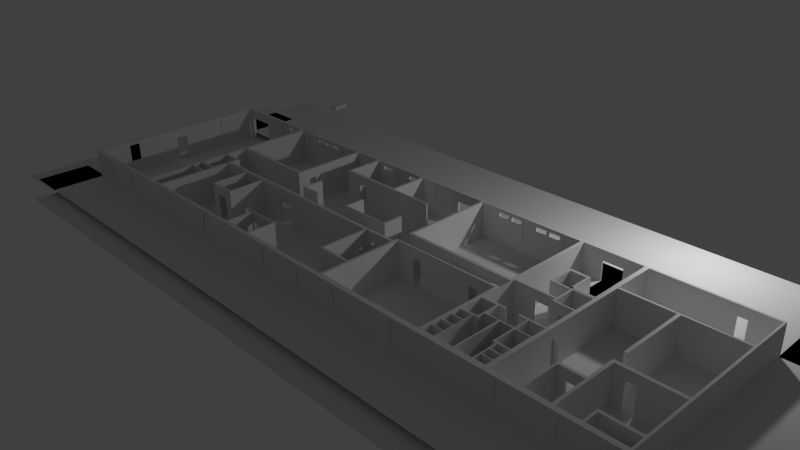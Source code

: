 # Source: batiment00_clean.blend  (saved by Blender 2.76.0; exported with 4.5.12 LTS)
import bpy
from mathutils import Matrix  # noqa: F401  (used for matrix-valued properties, if any)

bpy.ops.wm.read_factory_settings(use_empty=True)
scene = bpy.context.scene
scene.name = 'Scene'

# ---- collections
col_collection_1 = bpy.data.collections.new('Collection 1'); scene.collection.children.link(col_collection_1)

# ---- materials (node trees are filled in below, after node groups)
mat_material_001 = bpy.data.materials.new('Material.001')
mat_material_001.alpha_threshold = 0.0
mat_material_001.use_transparent_shadow = False
mat_material_001.roughness = 0.5
mat_material = bpy.data.materials.new('Material')
mat_material.alpha_threshold = 0.0
mat_material.use_transparent_shadow = False
mat_material.roughness = 0.5
mat_material.line_color = (0.0, 0.0, 0.0, 1.0)

# ---- material node trees

# ---- world
world_world = bpy.data.worlds.new('World'); scene.world = world_world
world_world.color = (0.05088, 0.05088, 0.05088)
world_world.use_sun_shadow = False
world_world.sun_shadow_jitter_overblur = 0.0
world_world.cycles.sampling_method = 'MANUAL'
world_world.cycles.sample_map_resolution = 256

# ---- cameras
cam_camera = bpy.data.cameras.new('Camera')
cam_camera.clip_end = 100.0
cam_camera.lens = 35.0
cam_camera.sensor_width = 32.0
cam_camera.sensor_height = 18.0
cam_camera.ortho_scale = 7.314
cam_camera.dof.focus_distance = 0.0
cam_camera.dof.aperture_fstop = 128.0

# ---- lights
light_lamp = bpy.data.lights.new('Lamp', 'POINT')
light_lamp.transmission_factor = 0.0
light_lamp.cutoff_distance = 30.0
light_lamp.energy = 100.0
light_lamp.shadow_buffer_clip_start = 1.001
light_lamp.shadow_soft_size = 0.1
light_lamp.shadow_maximum_resolution = 0.006
light_lamp.use_absolute_resolution = True
light_lamp.cycles.use_multiple_importance_sampling = False

# ---- meshes
me_plane_006 = bpy.data.meshes.new('Plane.006')
me_plane_006.from_pydata([(-1.0, -1.0, 0.0), (1.0, -1.0, 0.0), (-1.0, 1.0, 0.0), (1.0, 1.0, 0.0)], [], [(0, 1, 3, 2)])
me_plane_006.use_remesh_preserve_volume = False
me_plane_006.use_remesh_preserve_attributes = False
me_plane_006.use_mirror_vertex_groups = False
me_plane_006.update()
me_plane_005 = bpy.data.meshes.new('Plane.005')
me_plane_005.from_pydata([(-1.0, -1.0, 0.0), (1.0, -1.0, 0.0), (-1.0, 1.0, 0.0), (1.0, 1.0, 0.0)], [], [(0, 1, 3, 2)])
me_plane_005.use_remesh_preserve_volume = False
me_plane_005.use_remesh_preserve_attributes = False
me_plane_005.use_mirror_vertex_groups = False
me_plane_005.update()
me_plane_004 = bpy.data.meshes.new('Plane.004')
me_plane_004.from_pydata([(-1.0, -1.0, 0.0), (1.0, -1.0, 0.0), (-1.0, 1.0, 0.0), (1.0, 1.0, 0.0)], [], [(0, 1, 3, 2)])
me_plane_004.use_remesh_preserve_volume = False
me_plane_004.use_remesh_preserve_attributes = False
me_plane_004.use_mirror_vertex_groups = False
me_plane_004.update()
me_plane_003 = bpy.data.meshes.new('Plane.003')
me_plane_003.from_pydata([(-1.0, -1.0, 0.0), (1.0, -1.0, 0.0), (-1.0, 1.0, 0.0), (1.0, 1.0, 0.0)], [], [(0, 1, 3, 2)])
me_plane_003.use_remesh_preserve_volume = False
me_plane_003.use_remesh_preserve_attributes = False
me_plane_003.use_mirror_vertex_groups = False
me_plane_003.update()
me_plane_002 = bpy.data.meshes.new('Plane.002')
me_plane_002.from_pydata([(-1.0, -1.0, 0.0), (1.0, -1.0, 0.0), (-1.0, 1.0, 0.0), (1.0, 1.0, 0.0)], [], [(0, 1, 3, 2)])
me_plane_002.use_remesh_preserve_volume = False
me_plane_002.use_remesh_preserve_attributes = False
me_plane_002.use_mirror_vertex_groups = False
me_plane_002.update()
me_plane_001 = bpy.data.meshes.new('Plane.001')
me_plane_001.from_pydata([(-1.0, -1.0, 0.0), (1.0, -1.0, 0.0), (-1.0, 1.0, 0.0), (1.0, 1.0, 0.0)], [], [(0, 1, 3, 2)])
me_plane_001.use_remesh_preserve_volume = False
me_plane_001.use_remesh_preserve_attributes = False
me_plane_001.use_mirror_vertex_groups = False
me_plane_001.update()
me_plane = bpy.data.meshes.new('Plane')
me_plane.from_pydata([(-1.0, -1.0, 0.0), (1.0, -1.0, 0.0), (-1.0, 1.0, 0.0), (1.0, 1.0, 0.0)], [], [(0, 1, 3, 2)])
me_plane.use_remesh_preserve_volume = False
me_plane.use_remesh_preserve_attributes = False
me_plane.use_mirror_vertex_groups = False
me_plane.update()
me_cube_045 = bpy.data.meshes.new('Cube.045')
me_cube_045.from_pydata([(-1.0, -1.0, -1.0), (-1.0, -1.0, 1.0), (-1.0, 1.0, -1.0), (-1.0, 1.0, 1.0), (1.0, -1.0, -1.0), (1.0, -1.0, 1.0), (1.0, 1.0, -1.0), (1.0, 1.0, 1.0)], [], [(1, 3, 2, 0), (3, 7, 6, 2), (7, 5, 4, 6), (5, 1, 0, 4), (0, 2, 6, 4), (5, 7, 3, 1)])
me_cube_045.use_remesh_preserve_volume = False
me_cube_045.use_remesh_preserve_attributes = False
me_cube_045.use_mirror_vertex_groups = False
me_cube_045.update()
me_cube_044 = bpy.data.meshes.new('Cube.044')
me_cube_044.from_pydata([(-1.0, -1.0, -1.0), (-1.0, -1.0, 1.0), (-1.0, 1.0, -1.0), (-1.0, 1.0, 1.0), (1.0, -1.0, -1.0), (1.0, -1.0, 1.0), (1.0, 1.0, -1.0), (1.0, 1.0, 1.0)], [], [(1, 3, 2, 0), (3, 7, 6, 2), (7, 5, 4, 6), (5, 1, 0, 4), (0, 2, 6, 4), (5, 7, 3, 1)])
me_cube_044.materials.append(mat_material_001)
me_cube_044.use_remesh_preserve_volume = False
me_cube_044.use_remesh_preserve_attributes = False
me_cube_044.use_mirror_vertex_groups = False
me_cube_044.update()
me_cube_043 = bpy.data.meshes.new('Cube.043')
me_cube_043.from_pydata([(-1.0, -1.0, -1.0), (-1.0, -1.0, 1.0), (-1.0, 1.0, -1.0), (-1.0, 1.0, 1.0), (1.0, -1.0, -1.0), (1.0, -1.0, 1.0), (1.0, 1.0, -1.0), (1.0, 1.0, 1.0)], [], [(1, 3, 2, 0), (3, 7, 6, 2), (7, 5, 4, 6), (5, 1, 0, 4), (0, 2, 6, 4), (5, 7, 3, 1)])
me_cube_043.materials.append(mat_material_001)
me_cube_043.use_remesh_preserve_volume = False
me_cube_043.use_remesh_preserve_attributes = False
me_cube_043.use_mirror_vertex_groups = False
me_cube_043.update()
me_cube_042 = bpy.data.meshes.new('Cube.042')
me_cube_042.from_pydata([(-1.0, -1.0, -1.0), (-1.0, -1.0, 1.0), (-1.0, 1.0, -1.0), (-1.0, 1.0, 1.0), (1.0, -1.0, -1.0), (1.0, -1.0, 1.0), (1.0, 1.0, -1.0), (1.0, 1.0, 1.0)], [], [(1, 3, 2, 0), (3, 7, 6, 2), (7, 5, 4, 6), (5, 1, 0, 4), (0, 2, 6, 4), (5, 7, 3, 1)])
me_cube_042.materials.append(mat_material_001)
me_cube_042.use_remesh_preserve_volume = False
me_cube_042.use_remesh_preserve_attributes = False
me_cube_042.use_mirror_vertex_groups = False
me_cube_042.update()
me_cube_041 = bpy.data.meshes.new('Cube.041')
me_cube_041.from_pydata([(-1.0, -1.0, -1.0), (-1.0, -1.0, 1.0), (-1.0, 1.0, -1.0), (-1.0, 1.0, 1.0), (1.0, -1.0, -1.0), (1.0, -1.0, 1.0), (1.0, 1.0, -1.0), (1.0, 1.0, 1.0)], [], [(1, 3, 2, 0), (3, 7, 6, 2), (7, 5, 4, 6), (5, 1, 0, 4), (0, 2, 6, 4), (5, 7, 3, 1)])
me_cube_041.materials.append(mat_material_001)
me_cube_041.use_remesh_preserve_volume = False
me_cube_041.use_remesh_preserve_attributes = False
me_cube_041.use_mirror_vertex_groups = False
me_cube_041.update()
me_cube_040 = bpy.data.meshes.new('Cube.040')
me_cube_040.from_pydata([(-1.0, -1.0, -1.0), (-1.0, -1.0, 1.0), (-1.0, 1.0, -1.0), (-1.0, 1.0, 1.0), (1.0, -1.0, -1.0), (1.0, -1.0, 1.0), (1.0, 1.0, -1.0), (1.0, 1.0, 1.0)], [], [(1, 3, 2, 0), (3, 7, 6, 2), (7, 5, 4, 6), (5, 1, 0, 4), (0, 2, 6, 4), (5, 7, 3, 1)])
me_cube_040.materials.append(mat_material_001)
me_cube_040.use_remesh_preserve_volume = False
me_cube_040.use_remesh_preserve_attributes = False
me_cube_040.use_mirror_vertex_groups = False
me_cube_040.update()
me_cube_039 = bpy.data.meshes.new('Cube.039')
me_cube_039.from_pydata([(-1.0, -1.0, -1.0), (-1.0, -1.0, 1.0), (-1.0, 1.0, -1.0), (-1.0, 1.0, 1.0), (1.0, -1.0, -1.0), (1.0, -1.0, 1.0), (1.0, 1.0, -1.0), (1.0, 1.0, 1.0)], [], [(1, 3, 2, 0), (3, 7, 6, 2), (7, 5, 4, 6), (5, 1, 0, 4), (0, 2, 6, 4), (5, 7, 3, 1)])
me_cube_039.materials.append(mat_material_001)
me_cube_039.use_remesh_preserve_volume = False
me_cube_039.use_remesh_preserve_attributes = False
me_cube_039.use_mirror_vertex_groups = False
me_cube_039.update()
me_cube_038 = bpy.data.meshes.new('Cube.038')
me_cube_038.from_pydata([(-1.0, -1.0, -1.0), (-1.0, -1.0, 1.0), (-1.0, 1.0, -1.0), (-1.0, 1.0, 1.0), (1.0, -1.0, -1.0), (1.0, -1.0, 1.0), (1.0, 1.0, -1.0), (1.0, 1.0, 1.0)], [], [(1, 3, 2, 0), (3, 7, 6, 2), (7, 5, 4, 6), (5, 1, 0, 4), (0, 2, 6, 4), (5, 7, 3, 1)])
me_cube_038.materials.append(mat_material_001)
me_cube_038.use_remesh_preserve_volume = False
me_cube_038.use_remesh_preserve_attributes = False
me_cube_038.use_mirror_vertex_groups = False
me_cube_038.update()
me_cube_037 = bpy.data.meshes.new('Cube.037')
me_cube_037.from_pydata([(-1.0, -1.0, -1.0), (-1.0, -1.0, 1.0), (-1.0, 1.0, -1.0), (-1.0, 1.0, 1.0), (1.0, -1.0, -1.0), (1.0, -1.0, 1.0), (1.0, 1.0, -1.0), (1.0, 1.0, 1.0)], [], [(1, 3, 2, 0), (3, 7, 6, 2), (7, 5, 4, 6), (5, 1, 0, 4), (0, 2, 6, 4), (5, 7, 3, 1)])
me_cube_037.materials.append(mat_material_001)
me_cube_037.use_remesh_preserve_volume = False
me_cube_037.use_remesh_preserve_attributes = False
me_cube_037.use_mirror_vertex_groups = False
me_cube_037.update()
me_cube_036 = bpy.data.meshes.new('Cube.036')
me_cube_036.from_pydata([(-1.0, -1.0, -1.0), (-1.0, -1.0, 1.0), (-1.0, 1.0, -1.0), (-1.0, 1.0, 1.0), (1.0, -1.0, -1.0), (1.0, -1.0, 1.0), (1.0, 1.0, -1.0), (1.0, 1.0, 1.0)], [], [(1, 3, 2, 0), (3, 7, 6, 2), (7, 5, 4, 6), (5, 1, 0, 4), (0, 2, 6, 4), (5, 7, 3, 1)])
me_cube_036.materials.append(mat_material_001)
me_cube_036.use_remesh_preserve_volume = False
me_cube_036.use_remesh_preserve_attributes = False
me_cube_036.use_mirror_vertex_groups = False
me_cube_036.update()
me_cube_035 = bpy.data.meshes.new('Cube.035')
me_cube_035.from_pydata([(-1.0, -1.0, -1.0), (-1.0, -1.0, 1.0), (-1.0, 1.0, -1.0), (-1.0, 1.0, 1.0), (1.0, -1.0, -1.0), (1.0, -1.0, 1.0), (1.0, 1.0, -1.0), (1.0, 1.0, 1.0)], [], [(1, 3, 2, 0), (3, 7, 6, 2), (7, 5, 4, 6), (5, 1, 0, 4), (0, 2, 6, 4), (5, 7, 3, 1)])
me_cube_035.materials.append(mat_material_001)
me_cube_035.use_remesh_preserve_volume = False
me_cube_035.use_remesh_preserve_attributes = False
me_cube_035.use_mirror_vertex_groups = False
me_cube_035.update()
me_cube_034 = bpy.data.meshes.new('Cube.034')
me_cube_034.from_pydata([(-1.0, -1.0, -1.0), (-1.0, -1.0, 1.0), (-1.0, 1.0, -1.0), (-1.0, 1.0, 1.0), (1.0, -1.0, -1.0), (1.0, -1.0, 1.0), (1.0, 1.0, -1.0), (1.0, 1.0, 1.0)], [], [(1, 3, 2, 0), (3, 7, 6, 2), (7, 5, 4, 6), (5, 1, 0, 4), (0, 2, 6, 4), (5, 7, 3, 1)])
me_cube_034.materials.append(mat_material_001)
me_cube_034.use_remesh_preserve_volume = False
me_cube_034.use_remesh_preserve_attributes = False
me_cube_034.use_mirror_vertex_groups = False
me_cube_034.update()
me_cube_033 = bpy.data.meshes.new('Cube.033')
me_cube_033.from_pydata([(-1.0, -1.0, -1.0), (-1.0, -1.0, 1.0), (-1.0, 1.0, -1.0), (-1.0, 1.0, 1.0), (1.0, -1.0, -1.0), (1.0, -1.0, 1.0), (1.0, 1.0, -1.0), (1.0, 1.0, 1.0)], [], [(1, 3, 2, 0), (3, 7, 6, 2), (7, 5, 4, 6), (5, 1, 0, 4), (0, 2, 6, 4), (5, 7, 3, 1)])
me_cube_033.materials.append(mat_material_001)
me_cube_033.use_remesh_preserve_volume = False
me_cube_033.use_remesh_preserve_attributes = False
me_cube_033.use_mirror_vertex_groups = False
me_cube_033.update()
me_cube_032 = bpy.data.meshes.new('Cube.032')
me_cube_032.from_pydata([(-1.0, -1.0, -1.0), (-1.0, -1.0, 1.0), (-1.0, 1.0, -1.0), (-1.0, 1.0, 1.0), (1.0, -1.0, -1.0), (1.0, -1.0, 1.0), (1.0, 1.0, -1.0), (1.0, 1.0, 1.0)], [], [(1, 3, 2, 0), (3, 7, 6, 2), (7, 5, 4, 6), (5, 1, 0, 4), (0, 2, 6, 4), (5, 7, 3, 1)])
me_cube_032.materials.append(mat_material_001)
me_cube_032.use_remesh_preserve_volume = False
me_cube_032.use_remesh_preserve_attributes = False
me_cube_032.use_mirror_vertex_groups = False
me_cube_032.update()
me_cube_031 = bpy.data.meshes.new('Cube.031')
me_cube_031.from_pydata([(-1.0, -1.0, -1.0), (-1.0, -1.0, 1.0), (-1.0, 1.0, -1.0), (-1.0, 1.0, 1.0), (1.0, -1.0, -1.0), (1.0, -1.0, 1.0), (1.0, 1.0, -1.0), (1.0, 1.0, 1.0)], [], [(1, 3, 2, 0), (3, 7, 6, 2), (7, 5, 4, 6), (5, 1, 0, 4), (0, 2, 6, 4), (5, 7, 3, 1)])
me_cube_031.materials.append(mat_material_001)
me_cube_031.use_remesh_preserve_volume = False
me_cube_031.use_remesh_preserve_attributes = False
me_cube_031.use_mirror_vertex_groups = False
me_cube_031.update()
me_cube_030 = bpy.data.meshes.new('Cube.030')
me_cube_030.from_pydata([(-1.0, -1.0, -1.0), (-1.0, -1.0, 1.0), (-1.0, 1.0, -1.0), (-1.0, 1.0, 1.0), (1.0, -1.0, -1.0), (1.0, -1.0, 1.0), (1.0, 1.0, -1.0), (1.0, 1.0, 1.0)], [], [(1, 3, 2, 0), (3, 7, 6, 2), (7, 5, 4, 6), (5, 1, 0, 4), (0, 2, 6, 4), (5, 7, 3, 1)])
me_cube_030.materials.append(mat_material_001)
me_cube_030.use_remesh_preserve_volume = False
me_cube_030.use_remesh_preserve_attributes = False
me_cube_030.use_mirror_vertex_groups = False
me_cube_030.update()
me_cube_029 = bpy.data.meshes.new('Cube.029')
me_cube_029.from_pydata([(-1.0, -1.0, -1.0), (-1.0, -1.0, 1.0), (-1.0, 1.0, -1.0), (-1.0, 1.0, 1.0), (1.0, -1.0, -1.0), (1.0, -1.0, 1.0), (1.0, 1.0, -1.0), (1.0, 1.0, 1.0)], [], [(1, 3, 2, 0), (3, 7, 6, 2), (7, 5, 4, 6), (5, 1, 0, 4), (0, 2, 6, 4), (5, 7, 3, 1)])
me_cube_029.materials.append(mat_material_001)
me_cube_029.use_remesh_preserve_volume = False
me_cube_029.use_remesh_preserve_attributes = False
me_cube_029.use_mirror_vertex_groups = False
me_cube_029.update()
me_cube_028 = bpy.data.meshes.new('Cube.028')
me_cube_028.from_pydata([(-1.0, -1.0, -1.0), (-1.0, -1.0, 1.0), (-1.0, 1.0, -1.0), (-1.0, 1.0, 1.0), (1.0, -1.0, -1.0), (1.0, -1.0, 1.0), (1.0, 1.0, -1.0), (1.0, 1.0, 1.0)], [], [(1, 3, 2, 0), (3, 7, 6, 2), (7, 5, 4, 6), (5, 1, 0, 4), (0, 2, 6, 4), (5, 7, 3, 1)])
me_cube_028.materials.append(mat_material_001)
me_cube_028.use_remesh_preserve_volume = False
me_cube_028.use_remesh_preserve_attributes = False
me_cube_028.use_mirror_vertex_groups = False
me_cube_028.update()
me_cube_027 = bpy.data.meshes.new('Cube.027')
me_cube_027.from_pydata([(-1.0, -1.0, -1.0), (-1.0, -1.0, 1.0), (-1.0, 1.0, -1.0), (-1.0, 1.0, 1.0), (1.0, -1.0, -1.0), (1.0, -1.0, 1.0), (1.0, 1.0, -1.0), (1.0, 1.0, 1.0)], [], [(1, 3, 2, 0), (3, 7, 6, 2), (7, 5, 4, 6), (5, 1, 0, 4), (0, 2, 6, 4), (5, 7, 3, 1)])
me_cube_027.materials.append(mat_material_001)
me_cube_027.use_remesh_preserve_volume = False
me_cube_027.use_remesh_preserve_attributes = False
me_cube_027.use_mirror_vertex_groups = False
me_cube_027.update()
me_cube_025 = bpy.data.meshes.new('Cube.025')
me_cube_025.from_pydata([(-1.0, -1.0, -1.0), (-1.0, -1.0, 1.0), (-1.0, 1.0, -1.0), (-1.0, 1.0, 1.0), (1.0, -1.0, -1.0), (1.0, -1.0, 1.0), (1.0, 1.0, -1.0), (1.0, 1.0, 1.0)], [], [(1, 3, 2, 0), (3, 7, 6, 2), (7, 5, 4, 6), (5, 1, 0, 4), (0, 2, 6, 4), (5, 7, 3, 1)])
me_cube_025.materials.append(mat_material_001)
me_cube_025.use_remesh_preserve_volume = False
me_cube_025.use_remesh_preserve_attributes = False
me_cube_025.use_mirror_vertex_groups = False
me_cube_025.update()
me_cube_024 = bpy.data.meshes.new('Cube.024')
me_cube_024.from_pydata([(-1.0, -1.0, -1.0), (-1.0, -1.0, 1.0), (-1.0, 1.0, -1.0), (-1.0, 1.0, 1.0), (1.0, -1.0, -1.0), (1.0, -1.0, 1.0), (1.0, 1.0, -1.0), (1.0, 1.0, 1.0)], [], [(1, 3, 2, 0), (3, 7, 6, 2), (7, 5, 4, 6), (5, 1, 0, 4), (0, 2, 6, 4), (5, 7, 3, 1)])
me_cube_024.materials.append(mat_material_001)
me_cube_024.use_remesh_preserve_volume = False
me_cube_024.use_remesh_preserve_attributes = False
me_cube_024.use_mirror_vertex_groups = False
me_cube_024.update()
me_cube_023 = bpy.data.meshes.new('Cube.023')
me_cube_023.from_pydata([(-1.0, -1.0, -1.0), (-1.0, -1.0, 1.0), (-1.0, 1.0, -1.0), (-1.0, 1.0, 1.0), (1.0, -1.0, -1.0), (1.0, -1.0, 1.0), (1.0, 1.0, -1.0), (1.0, 1.0, 1.0)], [], [(1, 3, 2, 0), (3, 7, 6, 2), (7, 5, 4, 6), (5, 1, 0, 4), (0, 2, 6, 4), (5, 7, 3, 1)])
me_cube_023.materials.append(mat_material_001)
me_cube_023.use_remesh_preserve_volume = False
me_cube_023.use_remesh_preserve_attributes = False
me_cube_023.use_mirror_vertex_groups = False
me_cube_023.update()
me_cube_022 = bpy.data.meshes.new('Cube.022')
me_cube_022.from_pydata([(-1.0, -1.0, -1.0), (-1.0, -1.0, 1.0), (-1.0, 1.0, -1.0), (-1.0, 1.0, 1.0), (1.0, -1.0, -1.0), (1.0, -1.0, 1.0), (1.0, 1.0, -1.0), (1.0, 1.0, 1.0)], [], [(1, 3, 2, 0), (3, 7, 6, 2), (7, 5, 4, 6), (5, 1, 0, 4), (0, 2, 6, 4), (5, 7, 3, 1)])
me_cube_022.materials.append(mat_material_001)
me_cube_022.use_remesh_preserve_volume = False
me_cube_022.use_remesh_preserve_attributes = False
me_cube_022.use_mirror_vertex_groups = False
me_cube_022.update()
me_cube_021 = bpy.data.meshes.new('Cube.021')
me_cube_021.from_pydata([(-1.0, -1.0, -1.0), (-1.0, -1.0, 1.0), (-1.0, 1.0, -1.0), (-1.0, 1.0, 1.0), (1.0, -1.0, -1.0), (1.0, -1.0, 1.0), (1.0, 1.0, -1.0), (1.0, 1.0, 1.0)], [], [(1, 3, 2, 0), (3, 7, 6, 2), (7, 5, 4, 6), (5, 1, 0, 4), (0, 2, 6, 4), (5, 7, 3, 1)])
me_cube_021.use_remesh_preserve_volume = False
me_cube_021.use_remesh_preserve_attributes = False
me_cube_021.use_mirror_vertex_groups = False
me_cube_021.update()
me_cube_018 = bpy.data.meshes.new('Cube.018')
me_cube_018.from_pydata([(0.155, 0.02, -0.25), (0.155, -0.02, -0.25), (-0.155, -0.02, -0.25), (-0.155, 0.02, -0.25), (0.155, 0.02, 0.25), (0.155, -0.02, 0.25), (-0.155, -0.02, 0.25), (-0.155, 0.02, 0.25)], [], [(0, 1, 2, 3), (4, 7, 6, 5), (0, 4, 5, 1), (1, 5, 6, 2), (2, 6, 7, 3), (4, 0, 3, 7)])
me_cube_018.materials.append(mat_material)
me_cube_018.use_remesh_preserve_volume = False
me_cube_018.use_remesh_preserve_attributes = False
me_cube_018.use_mirror_vertex_groups = False
me_cube_018.update()
me_cube_017 = bpy.data.meshes.new('Cube.017')
me_cube_017.from_pydata([(0.155, 0.02, -0.232), (0.155, -0.02, -0.232), (-0.155, -0.02, -0.232), (-0.155, 0.02, -0.232), (0.155, 0.02, 0.232), (0.155, -0.02, 0.232), (-0.155, -0.02, 0.232), (-0.155, 0.02, 0.232)], [], [(0, 1, 2, 3), (4, 7, 6, 5), (0, 4, 5, 1), (1, 5, 6, 2), (2, 6, 7, 3), (4, 0, 3, 7)])
me_cube_017.materials.append(mat_material)
me_cube_017.use_remesh_preserve_volume = False
me_cube_017.use_remesh_preserve_attributes = False
me_cube_017.use_mirror_vertex_groups = False
me_cube_017.update()
me_cube_016 = bpy.data.meshes.new('Cube.016')
me_cube_016.from_pydata([(0.155, 0.02, -0.218), (0.155, -0.02, -0.218), (-0.155, -0.02, -0.218), (-0.155, 0.02, -0.218), (0.155, 0.02, 0.218), (0.155, -0.02, 0.218), (-0.155, -0.02, 0.218), (-0.155, 0.02, 0.218)], [], [(0, 1, 2, 3), (4, 7, 6, 5), (0, 4, 5, 1), (1, 5, 6, 2), (2, 6, 7, 3), (4, 0, 3, 7)])
me_cube_016.materials.append(mat_material)
me_cube_016.use_remesh_preserve_volume = False
me_cube_016.use_remesh_preserve_attributes = False
me_cube_016.use_mirror_vertex_groups = False
me_cube_016.update()
me_cube_015 = bpy.data.meshes.new('Cube.015')
me_cube_015.from_pydata([(0.155, 0.02, -0.204), (0.155, -0.02, -0.204), (-0.155, -0.02, -0.204), (-0.155, 0.02, -0.204), (0.155, 0.02, 0.204), (0.155, -0.02, 0.204), (-0.155, -0.02, 0.204), (-0.155, 0.02, 0.204)], [], [(0, 1, 2, 3), (4, 7, 6, 5), (0, 4, 5, 1), (1, 5, 6, 2), (2, 6, 7, 3), (4, 0, 3, 7)])
me_cube_015.materials.append(mat_material)
me_cube_015.use_remesh_preserve_volume = False
me_cube_015.use_remesh_preserve_attributes = False
me_cube_015.use_mirror_vertex_groups = False
me_cube_015.update()
me_cube_014 = bpy.data.meshes.new('Cube.014')
me_cube_014.from_pydata([(0.155, 0.02, -0.19), (0.155, -0.02, -0.19), (-0.155, -0.02, -0.19), (-0.155, 0.02, -0.19), (0.155, 0.02, 0.19), (0.155, -0.02, 0.19), (-0.155, -0.02, 0.19), (-0.155, 0.02, 0.19)], [], [(0, 1, 2, 3), (4, 7, 6, 5), (0, 4, 5, 1), (1, 5, 6, 2), (2, 6, 7, 3), (4, 0, 3, 7)])
me_cube_014.materials.append(mat_material)
me_cube_014.use_remesh_preserve_volume = False
me_cube_014.use_remesh_preserve_attributes = False
me_cube_014.use_mirror_vertex_groups = False
me_cube_014.update()
me_cube_013 = bpy.data.meshes.new('Cube.013')
me_cube_013.from_pydata([(0.155, 0.02, -0.176), (0.155, -0.02, -0.176), (-0.155, -0.02, -0.176), (-0.155, 0.02, -0.176), (0.155, 0.02, 0.176), (0.155, -0.02, 0.176), (-0.155, -0.02, 0.176), (-0.155, 0.02, 0.176)], [], [(0, 1, 2, 3), (4, 7, 6, 5), (0, 4, 5, 1), (1, 5, 6, 2), (2, 6, 7, 3), (4, 0, 3, 7)])
me_cube_013.materials.append(mat_material)
me_cube_013.use_remesh_preserve_volume = False
me_cube_013.use_remesh_preserve_attributes = False
me_cube_013.use_mirror_vertex_groups = False
me_cube_013.update()
me_cube_012 = bpy.data.meshes.new('Cube.012')
me_cube_012.from_pydata([(0.155, 0.02, -0.162), (0.155, -0.02, -0.162), (-0.155, -0.02, -0.162), (-0.155, 0.02, -0.162), (0.155, 0.02, 0.162), (0.155, -0.02, 0.162), (-0.155, -0.02, 0.162), (-0.155, 0.02, 0.162)], [], [(0, 1, 2, 3), (4, 7, 6, 5), (0, 4, 5, 1), (1, 5, 6, 2), (2, 6, 7, 3), (4, 0, 3, 7)])
me_cube_012.materials.append(mat_material)
me_cube_012.use_remesh_preserve_volume = False
me_cube_012.use_remesh_preserve_attributes = False
me_cube_012.use_mirror_vertex_groups = False
me_cube_012.update()
me_cube_011 = bpy.data.meshes.new('Cube.011')
me_cube_011.from_pydata([(0.155, 0.02, -0.148), (0.155, -0.02, -0.148), (-0.155, -0.02, -0.148), (-0.155, 0.02, -0.148), (0.155, 0.02, 0.148), (0.155, -0.02, 0.148), (-0.155, -0.02, 0.148), (-0.155, 0.02, 0.148)], [], [(0, 1, 2, 3), (4, 7, 6, 5), (0, 4, 5, 1), (1, 5, 6, 2), (2, 6, 7, 3), (4, 0, 3, 7)])
me_cube_011.materials.append(mat_material)
me_cube_011.use_remesh_preserve_volume = False
me_cube_011.use_remesh_preserve_attributes = False
me_cube_011.use_mirror_vertex_groups = False
me_cube_011.update()
me_cube_010 = bpy.data.meshes.new('Cube.010')
me_cube_010.from_pydata([(0.155, 0.02, -0.134), (0.155, -0.02, -0.134), (-0.155, -0.02, -0.134), (-0.155, 0.02, -0.134), (0.155, 0.02, 0.134), (0.155, -0.02, 0.134), (-0.155, -0.02, 0.134), (-0.155, 0.02, 0.134)], [], [(0, 1, 2, 3), (4, 7, 6, 5), (0, 4, 5, 1), (1, 5, 6, 2), (2, 6, 7, 3), (4, 0, 3, 7)])
me_cube_010.materials.append(mat_material)
me_cube_010.use_remesh_preserve_volume = False
me_cube_010.use_remesh_preserve_attributes = False
me_cube_010.use_mirror_vertex_groups = False
me_cube_010.update()
me_cube_009 = bpy.data.meshes.new('Cube.009')
me_cube_009.from_pydata([(0.155, 0.022, -0.12), (0.155, -0.022, -0.12), (-0.155, -0.022, -0.12), (-0.155, 0.022, -0.12), (0.155, 0.022, 0.12), (0.155, -0.022, 0.12), (-0.155, -0.022, 0.12), (-0.155, 0.022, 0.12)], [], [(0, 1, 2, 3), (4, 7, 6, 5), (0, 4, 5, 1), (1, 5, 6, 2), (2, 6, 7, 3), (4, 0, 3, 7)])
me_cube_009.materials.append(mat_material)
me_cube_009.use_remesh_preserve_volume = False
me_cube_009.use_remesh_preserve_attributes = False
me_cube_009.use_mirror_vertex_groups = False
me_cube_009.update()
me_cube_008 = bpy.data.meshes.new('Cube.008')
me_cube_008.from_pydata([(0.155, 0.02, -0.106), (0.155, -0.02, -0.106), (-0.155, -0.02, -0.106), (-0.155, 0.02, -0.106), (0.155, 0.02, 0.106), (0.155, -0.02, 0.106), (-0.155, -0.02, 0.106), (-0.155, 0.02, 0.106)], [], [(0, 1, 2, 3), (4, 7, 6, 5), (0, 4, 5, 1), (1, 5, 6, 2), (2, 6, 7, 3), (4, 0, 3, 7)])
me_cube_008.materials.append(mat_material)
me_cube_008.use_remesh_preserve_volume = False
me_cube_008.use_remesh_preserve_attributes = False
me_cube_008.use_mirror_vertex_groups = False
me_cube_008.update()
me_cube_007 = bpy.data.meshes.new('Cube.007')
me_cube_007.from_pydata([(0.155, 0.02, -0.094), (0.155, -0.02, -0.094), (-0.155, -0.02, -0.094), (-0.155, 0.02, -0.094), (0.155, 0.02, 0.094), (0.155, -0.02, 0.094), (-0.155, -0.02, 0.094), (-0.155, 0.02, 0.094)], [], [(0, 1, 2, 3), (4, 7, 6, 5), (0, 4, 5, 1), (1, 5, 6, 2), (2, 6, 7, 3), (4, 0, 3, 7)])
me_cube_007.materials.append(mat_material)
me_cube_007.use_remesh_preserve_volume = False
me_cube_007.use_remesh_preserve_attributes = False
me_cube_007.use_mirror_vertex_groups = False
me_cube_007.update()
me_cube_006 = bpy.data.meshes.new('Cube.006')
me_cube_006.from_pydata([(0.155, 0.02, -0.08), (0.155, -0.02, -0.08), (-0.155, -0.02, -0.08), (-0.155, 0.02, -0.08), (0.155, 0.02, 0.08), (0.155, -0.02, 0.08), (-0.155, -0.02, 0.08), (-0.155, 0.02, 0.08)], [], [(0, 1, 2, 3), (4, 7, 6, 5), (0, 4, 5, 1), (1, 5, 6, 2), (2, 6, 7, 3), (4, 0, 3, 7)])
me_cube_006.materials.append(mat_material)
me_cube_006.use_remesh_preserve_volume = False
me_cube_006.use_remesh_preserve_attributes = False
me_cube_006.use_mirror_vertex_groups = False
me_cube_006.update()
me_cube_005 = bpy.data.meshes.new('Cube.005')
me_cube_005.from_pydata([(0.155, 0.02, -0.066), (0.155, -0.02, -0.066), (-0.155, -0.02, -0.066), (-0.155, 0.02, -0.066), (0.155, 0.02, 0.066), (0.155, -0.02, 0.066), (-0.155, -0.02, 0.066), (-0.155, 0.02, 0.066)], [], [(0, 1, 2, 3), (4, 7, 6, 5), (0, 4, 5, 1), (1, 5, 6, 2), (2, 6, 7, 3), (4, 0, 3, 7)])
me_cube_005.materials.append(mat_material)
me_cube_005.use_remesh_preserve_volume = False
me_cube_005.use_remesh_preserve_attributes = False
me_cube_005.use_mirror_vertex_groups = False
me_cube_005.update()
me_cube_004 = bpy.data.meshes.new('Cube.004')
me_cube_004.from_pydata([(0.155, 0.02, -0.052), (0.155, -0.02, -0.052), (-0.155, -0.02, -0.052), (-0.155, 0.02, -0.052), (0.155, 0.02, 0.052), (0.155, -0.02, 0.052), (-0.155, -0.02, 0.052), (-0.155, 0.02, 0.052)], [], [(0, 1, 2, 3), (4, 7, 6, 5), (0, 4, 5, 1), (1, 5, 6, 2), (2, 6, 7, 3), (4, 0, 3, 7)])
me_cube_004.materials.append(mat_material)
me_cube_004.use_remesh_preserve_volume = False
me_cube_004.use_remesh_preserve_attributes = False
me_cube_004.use_mirror_vertex_groups = False
me_cube_004.update()
me_cube_003 = bpy.data.meshes.new('Cube.003')
me_cube_003.from_pydata([(0.155, 0.02, -0.042), (0.155, -0.02, -0.042), (-0.155, -0.02, -0.042), (-0.155, 0.02, -0.042), (0.155, 0.02, 0.042), (0.155, -0.02, 0.042), (-0.155, -0.02, 0.042), (-0.155, 0.02, 0.042)], [], [(0, 1, 2, 3), (4, 7, 6, 5), (0, 4, 5, 1), (1, 5, 6, 2), (2, 6, 7, 3), (4, 0, 3, 7)])
me_cube_003.materials.append(mat_material)
me_cube_003.use_remesh_preserve_volume = False
me_cube_003.use_remesh_preserve_attributes = False
me_cube_003.use_mirror_vertex_groups = False
me_cube_003.update()
me_cube_002 = bpy.data.meshes.new('Cube.002')
me_cube_002.from_pydata([(0.155, 0.02, -0.028), (0.155, -0.02, -0.028), (-0.155, -0.02, -0.028), (-0.155, 0.02, -0.028), (0.155, 0.02, 0.028), (0.155, -0.02, 0.028), (-0.155, -0.02, 0.028), (-0.155, 0.02, 0.028)], [], [(0, 1, 2, 3), (4, 7, 6, 5), (0, 4, 5, 1), (1, 5, 6, 2), (2, 6, 7, 3), (4, 0, 3, 7)])
me_cube_002.materials.append(mat_material)
me_cube_002.use_remesh_preserve_volume = False
me_cube_002.use_remesh_preserve_attributes = False
me_cube_002.use_mirror_vertex_groups = False
me_cube_002.update()
me_cube = bpy.data.meshes.new('Cube')
me_cube.from_pydata([(0.155, 0.02, -0.014), (0.155, -0.02, -0.014), (-0.155, -0.02, -0.014), (-0.155, 0.02, -0.014), (0.155, 0.02, 0.014), (0.155, -0.02, 0.014), (-0.155, -0.02, 0.014), (-0.155, 0.02, 0.014)], [], [(0, 1, 2, 3), (4, 7, 6, 5), (0, 4, 5, 1), (1, 5, 6, 2), (2, 6, 7, 3), (4, 0, 3, 7)])
me_cube.materials.append(mat_material)
me_cube.use_remesh_preserve_volume = False
me_cube.use_remesh_preserve_attributes = False
me_cube.use_mirror_vertex_groups = False
me_cube.update()
me_cube_001 = bpy.data.meshes.new('Cube.001')
me_cube_001.from_pydata([(-3.222, -1.347, -0.25), (-4.7, -1.397, -0.25), (-4.7, -0.07236, -0.25), (-4.652, -0.07236, -0.25), (-4.652, -1.347, -0.25), (-3.71, -1.347, -0.06142), (3.067, -1.078, -0.25), (3.067, -0.9679, -0.25), (3.125, -0.7859, -0.25), (3.126, -0.7859, -0.25), (3.126, -1.331, -0.25), (3.506, -1.331, -0.25), (3.851, -1.324, -0.25), (3.851, -0.8241, -0.25), (3.757, -0.8137, -0.25), (3.757, -0.7859, -0.25), (3.845, -0.7859, -0.25), (3.888, -0.8167, -0.25), (3.888, -1.103, -0.25), (3.89, -1.103, -0.25), (3.89, -1.332, -0.25), (4.18, -1.332, -0.25), (4.18, -1.281, -0.25), (4.209, -1.281, -0.25), (4.209, -1.33, -0.25), (4.606, -1.33, -0.25), (4.7, -1.397, -0.25), (-2.9, -1.345, -0.25), (-2.41, -1.343, -0.25), (-2.41, -1.343, -0.25), (-1.269, -1.343, -0.25), (-1.249, -1.338, -0.25), (-0.8086, -1.338, -0.25), (-0.8086, -0.9575, -0.25), (-0.7856, -0.9571, -0.25), (-0.7856, -1.335, -0.25), (-0.7817, -1.335, -0.25), (-0.7817, -1.338, -0.25), (0.6083, -1.338, -0.25), (0.6478, -1.329, -0.25), (2.178, -1.329, -0.25), (2.227, -1.217, -0.25), (2.227, -1.318, -0.25), (2.387, -1.318, -0.25), (2.397, -1.318, -0.25), (2.397, -1.32, -0.25), (2.647, -1.32, -0.25), (2.647, -1.316, -0.25), (2.668, -1.316, -0.25), (2.668, -1.319, -0.25), (2.848, -1.319, -0.25), (2.848, -1.318, -0.25), (2.899, -1.318, -0.25), (2.899, -1.315, -0.25), (2.917, -1.315, -0.25), (3.067, -1.315, -0.25), (3.067, -1.215, -0.25), (3.039, -1.202, -0.25), (3.067, -1.202, -0.25), (3.067, -1.092, -0.25), (2.917, -1.092, -0.25), (2.917, -1.078, -0.25), (-4.7, -0.732, -0.06142), (-4.652, -0.07236, 0.11), (-4.7, -0.07236, 0.11), (-4.652, -0.732, 0.1824), (-4.652, -0.732, -0.06142), (-4.652, -0.892, -0.06142), (-4.652, -0.892, 0.1986), (-4.652, -0.879, 0.1986), (-4.652, -1.347, 0.25), (-3.55, -1.347, -0.06142), (-4.167, -1.347, -0.06142), (2.917, -1.078, 0.25), (3.067, -1.078, 0.25), (3.067, -0.9679, 0.25), (3.073, -0.6352, -0.25), (3.073, -0.4252, -0.25), (3.067, -0.9494, -0.25), (3.067, -0.6494, -0.25), (2.867, -0.6494, -0.25), (2.839, -0.6352, -0.25), (2.849, -0.6352, -0.25), (2.863, -0.6352, -0.25), (3.125, -0.7859, 0.25), (3.126, -0.7859, 0.25), (3.126, -1.216, 0.25), (3.239, -1.331, -0.06142), (3.506, -0.7859, -0.25), (3.627, -0.7994, -0.25), (3.627, -0.8241, -0.25), (3.531, -0.8241, -0.25), (3.531, -1.324, -0.25), (3.851, -1.299, 0.25), (3.757, -0.8241, -0.25), (3.757, -0.7859, 0.11), (3.757, -0.8241, 0.11), (3.888, -0.7648, -0.25), (3.888, -0.8167, 0.25), (3.888, -1.103, 0.25), (3.89, -1.103, 0.25), (3.89, -1.304, 0.25), (3.89, -1.332, 0.25), (3.999, -1.332, -0.06142), (4.18, -1.332, 0.25), (4.18, -1.103, 0.25), (4.18, -1.103, -0.25), (4.18, -1.151, -0.25), (4.18, -1.151, 0.11), (4.18, -1.281, 0.11), (4.209, -1.281, 0.11), (4.209, -1.151, 0.11), (4.209, -1.151, -0.25), (4.209, -1.14, -0.25), (4.209, -1.14, 0.25), (4.209, -1.33, 0.25), (4.669, -1.33, -0.25), (4.606, -1.33, 0.25), (4.669, -1.33, 0.25), (4.668, -0.3814, -0.25), (4.668, 0.7586, -0.25), (3.888, 0.7586, -0.25), (4.673, 0.7854, -0.25), (4.673, 1.375, -0.25), (4.629, 1.375, -0.25), (4.7, 1.403, -0.25), (4.669, -1.14, -0.25), (4.34, -1.14, -0.25), (4.288, -1.103, -0.25), (4.668, -1.103, -0.25), (4.668, -0.4229, -0.25), (4.584, -0.4229, -0.25), (3.965, -1.397, -0.06142), (3.399, -1.397, -0.06142), (3.239, -1.397, -0.06142), (1.975, -1.397, -0.06142), (1.815, -1.397, -0.06142), (1.046, -1.397, -0.06142), (0.8862, -1.397, -0.06142), (0.3841, -1.397, -0.06142), (0.2241, -1.397, -0.06142), (-0.2903, -1.397, -0.06142), (-0.4503, -1.397, -0.06142), (-1.592, -1.397, -0.06142), (-1.752, -1.397, -0.06142), (-2.459, -1.397, -0.06142), (-2.619, -1.397, -0.06142), (-3.55, -1.397, -0.06142), (-3.71, -1.397, -0.06142), (-4.167, -1.397, -0.06142), (-4.327, -1.397, -0.06142), (4.7, -1.397, 0.25), (4.125, -1.397, 0.1986), (4.125, -1.397, -0.06142), (-3.17, -0.1407, -0.25), (-3.17, -0.49, -0.25), (-3.17, -0.6501, -0.25), (-3.118, -0.655, -0.25), (-3.118, -0.6751, -0.25), (-3.17, -0.6751, -0.25), (-3.17, -1.345, -0.25), (-2.9, -0.6751, -0.25), (-3.018, -0.6643, -0.25), (-3.018, -0.6501, -0.25), (-2.9, -0.6501, -0.25), (-2.9, -0.49, -0.25), (-2.9, -0.1, -0.25), (-2.86, -0.2533, -0.25), (-2.86, -1.343, -0.25), (-2.41, -1.343, 0.25), (-2.41, -1.343, 0.25), (-1.752, -1.343, -0.06142), (-1.228, -0.9575, -0.25), (-1.249, -0.9575, -0.25), (-1.269, -0.9411, -0.25), (-1.228, -0.9411, -0.25), (-1.249, -1.338, 0.25), (-0.8086, -1.338, 0.25), (-0.8086, -0.9575, 0.25), (-1.108, -0.9575, -0.25), (-1.108, -0.9411, -0.25), (-0.7856, -0.9411, -0.25), (-0.7856, -0.9571, 0.25), (-0.7856, -1.335, 0.25), (-0.7817, -1.335, 0.25), (-0.7817, -1.338, 0.25), (-0.2903, -1.338, -0.06142), (0.6083, -0.948, -0.25), (0.6067, -0.9158, -0.25), (0.6067, -0.2458, -0.25), (0.5347, -0.2458, -0.25), (0.5347, -0.2051, -0.25), (0.6009, -0.2051, -0.25), (0.6009, -0.1442, -0.25), (0.7114, -0.1442, -0.25), (0.6478, -0.1689, -0.25), (1.046, -1.329, -0.06142), (2.178, -0.1689, -0.25), (2.23, -0.3998, -0.25), (2.229, -0.4323, -0.25), (2.229, -0.7323, -0.25), (2.439, -0.7323, -0.25), (2.431, -0.7503, -0.25), (2.397, -0.7503, -0.25), (2.397, -0.8275, -0.25), (2.387, -0.851, -0.25), (2.387, -0.7571, -0.25), (2.227, -0.7571, -0.25), (2.227, -0.8871, -0.25), (2.371, -0.8871, -0.25), (2.365, -0.9, -0.25), (2.227, -0.9, -0.25), (2.227, -1.03, -0.25), (2.308, -1.03, -0.25), (2.302, -1.045, -0.25), (2.227, -1.045, -0.25), (2.227, -1.175, -0.25), (2.245, -1.175, -0.25), (2.239, -1.188, -0.25), (2.227, -1.188, -0.25), (2.227, -1.188, 0.25), (2.227, -1.318, 0.25), (2.387, -1.318, 0.25), (2.387, -1.302, -0.25), (2.397, -1.302, -0.25), (2.397, -1.302, 0.11), (2.397, -1.32, 0.25), (2.647, -1.32, 0.25), (2.647, -1.021, -0.25), (2.668, -1.03, -0.25), (2.668, -1.319, 0.25), (2.668, -0.9494, -0.25), (2.668, -0.9494, 0.25), (2.668, -1.163, 0.25), (2.668, -1.316, 0.25), (2.848, -1.319, 0.25), (2.848, -1.318, 0.25), (2.899, -1.318, 0.25), (2.899, -0.968, -0.25), (2.899, -0.9739, -0.25), (2.899, -0.9739, 0.11), (2.899, -1.069, 0.11), (2.899, -1.069, -0.25), (2.899, -1.099, -0.25), (2.899, -1.099, 0.11), (2.899, -1.194, 0.11), (2.899, -1.194, -0.25), (2.899, -1.218, -0.25), (2.899, -1.218, 0.11), (2.899, -1.313, 0.11), (2.899, -1.313, -0.25), (2.899, -1.315, 0.25), (2.899, -1.189, 0.25), (2.899, -0.968, 0.25), (2.917, -1.313, -0.25), (2.917, -1.315, 0.25), (3.067, -1.315, 0.25), (3.067, -1.215, 0.25), (2.917, -1.194, -0.25), (2.917, -1.202, -0.25), (2.917, -1.215, -0.25), (2.917, -1.218, -0.25), (3.067, -1.202, 0.25), (3.067, -1.092, 0.25), (2.917, -1.092, 0.25), (2.917, -1.069, -0.25), (2.917, -1.099, -0.25), (-4.7, -0.892, -0.06142), (-4.652, 0.09924, 0.11), (-4.7, 0.09924, 0.11), (-4.652, -0.732, 0.1986), (-4.7, -0.732, 0.1986), (-4.7, -0.732, 0.1797), (-4.7, -0.892, 0.1966), (-4.7, -0.892, 0.1986), (-4.327, -1.347, -0.06142), (-3.222, -1.347, 0.25), (-3.71, -1.347, 0.0892), (2.917, -1.069, 0.11), (2.917, -0.9739, 0.11), (2.917, -0.9739, -0.25), (2.917, -0.9679, -0.25), (2.917, -0.9679, 0.25), (3.073, -0.6352, 0.25), (2.863, -0.6352, 0.25), (2.849, -0.6352, 0.25), (2.459, -0.6352, 0.25), (2.456, -0.6474, 0.25), (2.646, -0.6474, 0.25), (2.646, -0.7503, 0.25), (2.647, -0.7503, 0.25), (2.647, -0.918, 0.25), (2.668, -0.9205, 0.25), (2.668, -0.8592, 0.25), (2.668, -0.6494, 0.25), (2.848, -0.6494, 0.25), (2.848, -0.8592, 0.25), (2.848, -0.9419, 0.25), (2.867, -0.9442, 0.25), (2.867, -0.6494, 0.25), (3.067, -0.6494, 0.25), (3.067, -0.9494, 0.25), (2.911, -0.9494, 0.25), (3.009, -1.202, 0.25), (3.073, -0.4252, 0.25), (2.849, -0.442, -0.25), (2.849, -0.4252, -0.25), (2.722, -0.4252, -0.25), (2.722, -0.3998, -0.25), (3.07, -0.3998, -0.25), (3.07, -0.3764, -0.25), (3.098, -0.3764, -0.25), (2.863, -0.4252, -0.25), (2.863, -0.442, -0.25), (2.848, -0.9494, -0.25), (2.848, -0.9219, -0.25), (2.867, -0.9219, -0.25), (2.867, -0.9494, -0.25), (2.848, -0.8219, -0.25), (2.848, -0.6494, -0.25), (2.838, -0.6494, -0.25), (2.838, -0.6352, -0.25), (2.867, -0.8219, -0.25), (2.838, -0.6352, -0.2354), (2.838, -0.6352, -0.2483), (2.849, -0.552, -0.25), (2.863, -0.552, -0.25), (3.125, -0.3764, -0.25), (3.125, -0.3764, 0.11), (3.125, -0.2464, 0.11), (3.125, -0.2464, -0.25), (3.125, 0.7541, -0.25), (3.125, 0.7541, 0.25), (3.126, -1.331, 0.25), (3.399, -1.331, -0.06142), (3.506, -1.259, 0.25), (3.627, -0.7859, -0.25), (3.627, -0.8241, 0.11), (3.627, -0.7859, 0.11), (3.531, -1.262, 0.25), (3.531, -1.324, 0.25), (3.851, -1.324, 0.25), (3.851, -0.8241, 0.25), (3.845, -0.7859, 0.25), (3.888, -0.7648, 0.25), (4.022, -0.4229, -0.25), (3.888, -0.4229, -0.25), (3.845, -0.3812, -0.25), (3.888, -0.3812, -0.25), (3.888, -0.3814, -0.25), (4.022, -0.3814, -0.25), (3.506, -0.7859, 0.25), (3.531, -0.8241, 0.25), (3.965, -1.332, -0.06142), (2.647, -1.316, 0.25), (2.397, -1.318, 0.25), (2.178, -1.329, 0.25), (0.6478, -1.329, 0.25), (0.6478, -0.9296, 0.25), (0.5282, -0.9158, 0.25), (0.1567, -0.9158, 0.25), (0.1567, -0.8729, 0.25), (0.1333, -0.8702, 0.25), (0.1333, -0.9052, 0.25), (0.1344, -0.9052, 0.25), (0.1344, -0.948, 0.25), (0.6083, -0.948, 0.25), (0.6083, -1.338, 0.25), (-1.269, -1.343, 0.25), (-2.86, -1.343, 0.25), (-2.86, -0.5248, 0.25), (-2.9, -0.5201, 0.25), (-2.9, -0.6501, 0.25), (-3.17, -0.6751, 0.25), (-2.9, -0.6751, 0.25), (-2.9, -1.345, 0.25), (-4.7, -1.397, 0.25), (4.137, -1.332, 0.25), (3.506, -1.331, 0.25), (4.125, -1.332, -0.06142), (4.34, -1.14, 0.25), (4.288, -1.103, 0.25), (4.669, -1.14, 0.25), (4.668, -0.3814, 0.25), (4.584, -0.4229, 0.25), (4.668, -0.4229, 0.25), (4.668, -1.103, 0.25), (4.673, 0.7854, 0.25), (3.123, 0.7854, 0.25), (3.888, 0.7586, 0.25), (4.668, 0.7586, 0.25), (4.152, -0.4229, -0.25), (4.152, -0.3814, -0.25), (3.845, -0.2051, -0.25), (3.845, 0.7541, -0.25), (3.123, 0.7854, -0.25), (3.888, -0.2051, -0.25), (4.673, 1.375, 0.25), (3.123, 1.375, 0.25), (3.123, 1.375, -0.25), (4.19, 1.375, -0.25), (4.19, 1.375, 0.11), (4.32, 1.375, 0.11), (4.32, 1.375, -0.25), (4.538, 1.375, -0.25), (4.7, -0.67, -0.06142), (4.668, -0.83, -0.06142), (3.888, -0.4229, 0.25), (4.022, -0.4229, 0.11), (4.152, -0.4229, 0.11), (3.399, -1.397, 0.1986), (1.975, -1.397, 0.1986), (1.975, -1.329, -0.06142), (1.815, -1.329, -0.06142), (1.046, -1.397, 0.1986), (0.8862, -1.329, -0.06142), (0.3841, -1.397, 0.1986), (0.3841, -1.338, -0.06142), (0.2241, -1.338, -0.06142), (0.2241, -1.397, 0.1986), (-0.4503, -1.338, -0.06142), (-1.592, -1.397, 0.1986), (-1.592, -1.343, -0.06142), (-2.459, -1.397, 0.1986), (-2.459, -1.343, -0.06142), (-2.619, -1.343, -0.06142), (-3.55, -1.397, 0.1986), (-4.167, -1.397, 0.1986), (4.7, -0.83, -0.06142), (3.965, -1.397, 0.1986), (4.125, -1.332, 0.1986), (4.125, -1.332, 0.1557), (-3.167, -0.06857, -0.25), (-3.169, -0.1, -0.25), (-3.17, -0.1, -0.25), (-3.222, -0.05755, -0.25), (-3.167, -0.05755, -0.25), (-3.17, -0.49, 0.25), (-3.134, -0.49, -0.25), (-3.134, -0.5201, -0.25), (-3.17, -0.5201, -0.25), (-3.118, -0.6501, -0.25), (-3.118, -0.6751, 0.11), (-3.118, -0.6501, 0.11), (-3.17, -1.345, 0.25), (-3.018, -0.6751, -0.25), (-3.018, -0.6501, 0.11), (-3.018, -0.6751, 0.11), (-3.004, -0.49, -0.25), (-2.9, -0.5201, -0.25), (-3.004, -0.5201, -0.25), (-2.9, -0.49, 0.25), (-2.9, -0.1, 0.25), (-2.292, -0.8128, -0.25), (-2.41, -0.8128, -0.25), (-2.41, -0.2533, -0.25), (-3.004, -0.1, -0.25), (-3.004, -0.06857, -0.25), (-2.869, -0.06857, -0.25), (-2.869, -0.2051, -0.25), (-2.242, -0.2051, -0.25), (-2.386, -0.259, -0.25), (-2.386, -0.789, -0.25), (-2.292, -0.789, -0.25), (-1.228, -0.9575, 0.11), (-1.228, -0.9411, 0.11), (-1.249, -0.9575, 0.25), (-1.269, -0.9411, 0.25), (-1.108, -0.9575, 0.11), (-0.7856, -0.9411, 0.25), (-1.108, -0.9411, 0.11), (0.6478, -0.1689, 0.25), (0.1344, -0.948, -0.25), (0.1344, -0.9052, -0.25), (0.1333, -0.9052, -0.25), (0.1333, -0.2511, -0.25), (0.1567, -0.9158, -0.25), (0.6067, -0.9158, 0.25), (0.6067, -0.2458, 0.25), (0.5347, -0.2458, 0.11), (0.5347, -0.2051, 0.11), (0.2443, -0.2051, 0.11), (0.2443, -0.2051, -0.25), (-1.372, -0.2051, -0.25), (-1.372, -0.2051, 0.11), (-1.663, -0.2051, 0.11), (-1.663, -0.2051, -0.25), (-2.869, -0.2051, 0.25), (0.6009, -0.2051, 0.25), (0.6009, -0.1442, 0.25), (2.219, -0.1442, -0.25), (1.923, -0.1442, -0.25), (1.923, -0.1442, 0.11), (1.793, -0.1442, 0.11), (1.793, -0.1442, -0.25), (1.029, -0.1442, -0.25), (1.029, -0.1442, 0.11), (0.899, -0.1442, 0.11), (0.899, -0.1442, -0.25), (2.219, -0.1442, 0.25), (0.899, -0.1689, -0.25), (2.178, -1.106, 0.25), (1.923, -0.1689, -0.25), (2.219, 0.05575, -0.25), (2.226, 0.05588, -0.25), (2.226, 0.03432, -0.25), (2.23, 0.03432, -0.25), (2.458, -0.442, -0.25), (2.439, -0.4323, -0.25), (2.552, -0.3998, -0.25), (2.552, -0.4252, -0.25), (2.459, -0.4252, -0.25), (2.459, -0.442, -0.25), (2.229, -0.4323, 0.25), (2.229, -0.7323, 0.25), (2.439, -0.7323, 0.25), (2.456, -0.7503, -0.25), (2.456, -0.726, -0.25), (2.456, -0.7503, -0.1916), (2.397, -0.7503, 0.25), (2.397, -0.9047, -0.25), (2.387, -0.9, -0.25), (2.387, -0.8871, -0.25), (2.387, -0.8871, 0.25), (2.387, -0.8067, 0.25), (2.387, -0.7571, 0.25), (2.227, -0.7571, 0.25), (2.227, -0.8871, 0.25), (2.331, -0.8871, 0.25), (2.322, -0.9, 0.25), (2.227, -0.9, 0.25), (2.227, -1.03, 0.25), (2.387, -1.03, -0.25), (2.231, -1.03, 0.25), (2.387, -1.03, 0.25), (2.387, -1.207, -0.25), (2.387, -1.188, -0.25), (2.387, -1.175, -0.25), (2.387, -1.045, -0.25), (2.397, -1.207, -0.25), (2.227, -1.045, 0.25), (2.227, -1.112, 0.25), (2.227, -1.175, 0.25), (2.387, -1.188, 0.25), (2.387, -1.175, 0.25), (2.387, -1.207, 0.11), (2.387, -1.302, 0.11), (2.647, -0.7503, -0.25), (2.646, -0.7503, -0.25), (2.646, -0.6573, -0.25), (2.668, -0.6494, -0.25), (2.668, -0.8592, -0.25), (2.647, -1.16, 0.25), (2.848, -0.968, 0.25), (2.848, -0.968, -0.25), (2.917, -1.099, 0.11), (2.917, -1.194, 0.11), (2.917, -1.218, 0.11), (2.917, -1.313, 0.11), (2.917, -1.215, 0.25), (2.917, -1.202, 0.25), (2.917, -1.191, 0.25), (2.867, -0.9494, 0.25), (2.848, -0.9494, 0.25), (-4.7, 0.09924, -0.25), (-4.652, 0.09924, -0.25), (-4.652, 0.6078, 0.1986), (-4.7, 0.6078, 0.1986), (-4.327, -1.347, 0.1986), (-3.71, -1.397, 0.1986), (-3.71, -1.347, 0.1986), (-3.55, -1.347, 0.1986), (-3.55, -1.347, 0.1419), (-3.222, 1.353, -0.25), (-3.222, 0.4123, -0.25), (-3.222, 0.4123, 0.11), (-3.222, 0.3023, 0.11), (-3.222, 0.3023, -0.25), (-3.222, 0.114, -0.25), (-3.222, 0.114, 0.11), (-3.222, -0.05755, 0.11), (-3.222, 1.353, 0.25), (-4.167, -1.347, 0.1986), (2.863, -0.4252, 0.25), (3.073, 0.07082, 0.25), (2.813, 0.07082, 0.25), (2.813, 0.3808, 0.25), (2.785, 0.374, 0.25), (2.785, 0.134, 0.25), (2.5, 0.134, 0.25), (2.47, 0.1043, 0.25), (2.786, 0.1043, 0.25), (2.786, 0.05022, 0.25), (3.07, 0.05022, 0.25), (3.07, -0.3998, 0.25), (2.849, -0.4252, 0.25), (2.708, -0.6352, 0.11), (2.459, -0.4252, 0.25), (2.552, -0.4252, 0.25), (2.552, -0.4198, 0.25), (2.439, -0.4323, 0.25), (2.426, -0.7503, 0.25), (2.456, -0.7503, 0.25), (2.598, -0.6474, 0.11), (2.646, -0.7503, 0.2476), (2.708, -0.6494, 0.11), (2.848, -0.8219, 0.11), (2.848, -0.8592, 0.11), (2.848, -0.9219, 0.11), (2.867, -0.9219, 0.11), (2.867, -0.8219, 0.11), (2.863, -0.552, 0.11), (2.849, -0.442, 0.11), (2.863, -0.442, 0.11), (2.849, -0.552, 0.11), (2.722, -0.4252, 0.25), (2.722, -0.4132, 0.25), (2.722, -0.3998, 0.25), (3.07, 0.05022, -0.25), (3.07, -0.2464, -0.25), (3.07, -0.2464, 0.11), (3.07, -0.3764, 0.11), (2.838, -0.6494, 0.11), (2.838, -0.6352, 0.11), (2.996, 0.06946, -0.25), (3.073, 0.07082, -0.25), (3.073, 0.3808, -0.25), (3.064, 0.4016, -0.25), (3.064, 0.7516, -0.25), (3.061, 0.7516, -0.25), (3.061, 0.7672, -0.25), (3.123, 0.791, -0.25), (3.089, -0.2464, -0.25), (2.996, 0.05022, -0.25), (3.845, 0.7541, 0.25), (3.064, 0.6938, 0.25), (3.064, 0.4016, 0.25), (2.784, 0.4016, 0.25), (2.784, 0.4161, 0.25), (2.742, 0.374, 0.25), (3.073, 0.3808, 0.25), (3.239, -1.331, 0.1986), (3.845, -0.3812, 0.25), (4.022, -0.3814, 0.11), (3.888, -0.3812, 0.25), (3.888, -0.3814, 0.25), (3.965, -1.332, 0.1986), (2.397, -1.131, 0.25), (2.387, -1.13, 0.25), (0.8862, -1.329, 0.1986), (2.178, -0.1689, 0.25), (2.397, -0.792, 0.25), (2.552, -0.3998, 0.25), (2.23, -0.3998, 0.25), (2.23, -0.134, 0.25), (-2.869, -0.06857, 0.25), (-3.167, -0.06857, 0.25), (-3.169, -0.1, 0.25), (-3.17, -0.6501, 0.25), (-3.17, -0.5201, 0.25), (-2.86, -0.2533, 0.25), (-2.41, -0.2533, 0.25), (-2.41, -0.5767, 0.25), (-2.386, -0.5795, 0.25), (-2.386, -0.259, 0.25), (-2.016, -0.259, 0.25), (-2.016, -0.6222, 0.25), (-1.997, -0.6244, 0.25), (-1.997, -0.2511, 0.25), (0.1333, -0.2511, 0.25), (0.1567, -0.2458, 0.25), (0.1567, -0.2458, -0.25), (0.1333, -0.9052, 0.003136), (-0.4503, -1.338, 0.1986), (-1.592, -1.343, 0.1986), (-2.619, -1.343, 0.1986), (-3.17, -0.1407, 0.25), (-4.652, 1.353, 0.25), (-4.7, 1.403, 0.25), (-4.327, -1.397, 0.1986), (4.668, -0.83, 0.1986), (3.061, 0.824, 0.25), (4.7, 1.403, 0.25), (0.5116, 1.371, 0.25), (0.6383, 1.372, 0.25), (2.188, 1.372, 0.25), (2.232, 1.344, 0.25), (2.232, 1.379, 0.25), (3.062, 1.379, 0.25), (3.062, 0.989, 0.25), (3.061, 0.989, 0.25), (3.888, -0.2051, 0.25), (3.061, 0.7516, 0.25), (3.064, 0.7516, 0.25), (3.845, -0.2051, 0.25), (4.152, -0.3814, 0.11), (3.123, 1.137, -0.25), (2.795, 1.388, -0.25), (4.19, 1.399, -0.25), (3.062, 1.126, -0.25), (3.062, 1.379, -0.25), (2.795, 1.379, -0.25), (4.19, 1.403, -0.25), (4.19, 1.403, 0.11), (4.32, 1.403, 0.11), (4.32, 1.403, -0.25), (4.32, 1.4, -0.25), (4.668, -0.67, -0.06142), (3.399, -1.331, 0.1986), (3.239, -1.397, 0.1986), (1.975, -1.329, 0.1986), (1.975, -1.329, 0.1943), (1.815, -1.397, 0.1986), (1.815, -1.329, 0.1503), (1.815, -1.329, 0.1986), (1.046, -1.329, 0.1986), (0.8862, -1.397, 0.1986), (0.3841, -1.338, 0.1986), (0.2241, -1.338, 0.1986), (-0.2903, -1.397, 0.1986), (-0.4503, -1.397, 0.1986), (-0.2903, -1.338, 0.1986), (-1.752, -1.397, 0.1986), (-1.752, -1.343, 0.1986), (-2.459, -1.343, 0.1986), (-2.619, -1.397, 0.1986), (4.7, -0.83, 0.1986), (-3.167, -0.05755, 0.11), (-3.134, -0.1, -0.25), (-3.134, -0.06857, -0.25), (-3.134, -0.49, 0.11), (-3.134, -0.5201, 0.11), (-3.004, -0.49, 0.11), (-3.004, -0.5201, 0.11), (-3.004, -0.1, 0.11), (-2.292, -0.8128, 0.11), (-2.292, -0.789, 0.11), (-2.41, -0.8128, 0.25), (-3.004, -0.06857, 0.11), (-1.663, -0.2511, -0.25), (-1.997, -0.2511, -0.25), (-1.997, -0.8128, -0.25), (-2.016, -0.789, -0.25), (-2.016, -0.259, -0.25), (0.899, -0.1689, 0.11), (1.029, -0.1689, 0.11), (1.029, -0.1689, -0.25), (1.793, -0.1689, -0.25), (1.793, -0.1689, 0.11), (1.923, -0.1689, 0.11), (0.2443, -0.2458, -0.25), (-1.372, -0.2511, -0.25), (0.2443, -0.2458, 0.11), (-1.372, -0.2511, 0.11), (-1.663, -0.2511, 0.11), (2.219, 0.05575, 0.25), (2.23, 0.03432, -0.2068), (2.508, 0.1043, -0.25), (2.226, 0.1043, -0.25), (2.057, 0.05575, -0.25), (2.057, 0.09167, -0.25), (2.188, 0.09167, -0.25), (2.188, 0.4286, -0.25), (2.236, 0.4472, -0.25), (2.236, 0.1365, -0.25), (2.485, 0.1365, -0.25), (2.485, 0.134, -0.25), (2.508, 0.134, -0.25), (2.439, -0.442, 0.11), (2.439, -0.442, -0.25), (2.459, -0.442, 0.11), (2.459, -0.6352, -0.25), (2.459, -0.552, -0.25), (2.459, -0.552, 0.11), (2.439, -0.552, 0.11), (2.456, -0.6474, -0.25), (2.468, -0.6474, -0.25), (2.439, -0.552, -0.25), (2.468, -0.6352, -0.25), (2.397, -1.207, 0.11), (2.387, -0.9, 0.25), (2.397, -0.8883, 0.25), (2.387, -1.045, 0.25), (2.708, -0.6494, -0.25), (2.646, -0.6474, -0.25), (2.598, -0.6474, -0.25), (2.598, -0.6352, -0.25), (2.708, -0.6352, -0.25), (-4.7, 0.6078, -0.06142), (-4.7, 1.403, -0.25), (-4.587, 1.399, -0.25), (-4.587, 1.353, -0.25), (-4.652, 1.353, -0.25), (-4.652, 0.6078, -0.06142), (-3.238, 1.353, 0.1389), (-3.172, 0.4123, -0.25), (-3.166, 0.4123, -0.25), (-3.166, 0.4123, 0.11), (-3.166, 0.3023, 0.11), (-3.166, 0.3023, -0.25), (-3.166, 0.3023, -0.25), (-3.166, 0.2929, -0.25), (-1.876, 0.2929, -0.25), (-1.877, 0.2414, -0.25), (-3.167, 0.2414, -0.25), (-3.167, 0.114, -0.25), (-3.167, 0.114, 0.11), (-3.167, 0.2414, 0.25), (-1.877, 0.2414, 0.25), (-1.876, 0.2929, 0.25), (-3.166, 0.2929, 0.25), (-3.17, -0.1, 0.25), (2.996, 0.07082, 0.11), (2.813, 0.07082, -0.25), (2.813, 0.3808, -0.25), (2.785, 0.374, -0.25), (2.785, 0.134, -0.25), (2.701, 0.134, 0.11), (0.6024, 0.05575, 0.25), (2.23, 0.03432, 0.25), (2.226, 0.03432, 0.25), (2.226, 0.1043, 0.25), (2.485, 0.134, 0.25), (2.485, 0.1365, 0.25), (2.236, 0.1365, 0.25), (2.236, 0.989, 0.25), (2.232, 0.989, 0.25), (2.188, 0.09167, 0.25), (0.6383, 0.09167, 0.25), (0.6024, 0.05871, 0.25), (2.508, 0.1043, 0.11), (2.738, 0.1043, 0.11), (2.738, 0.1043, -0.25), (2.786, 0.1043, -0.25), (2.786, 0.05022, -0.25), (2.866, 0.05022, 0.11), (2.566, -0.6352, 0.11), (2.468, -0.6474, 0.11), (2.996, 0.05022, 0.11), (2.996, 0.07082, -0.25), (2.866, 0.06716, -0.25), (2.786, 0.06576, -0.25), (2.738, 0.134, -0.25), (2.506, 0.374, -0.25), (2.506, 0.552, -0.25), (2.537, 0.5637, -0.25), (2.537, 0.3979, -0.25), (2.757, 0.3979, -0.25), (2.757, 0.649, -0.25), (2.784, 0.6597, -0.25), (2.784, 0.4016, -0.25), (2.866, 0.07082, -0.25), (3.061, 0.7516, -0.2132), (3.061, 0.989, -0.25), (3.062, 0.989, -0.25), (2.784, 0.7458, 0.1869), (2.542, 0.745, 0.25), (2.537, 0.7079, 0.25), (2.757, 0.7079, 0.25), (2.757, 0.3979, 0.25), (2.784, 0.7458, 0.25), (2.752, 0.7458, 0.25), (2.752, 0.745, 0.25), (2.506, 0.374, 0.25), (-2.016, -0.789, 0.25), (-2.386, -0.789, 0.25), (-1.997, -0.8128, 0.25), (-3.771, 1.353, 0.1986), (-3.166, 1.353, 0.25), (-1.876, 1.353, 0.25), (-1.841, 1.353, 0.25), (-1.841, 1.36, 0.25), (-1.841, 1.363, 0.25), (-1.421, 1.363, 0.25), (-1.421, 1.36, 0.25), (-1.421, 1.356, 0.25), (-1.388, 1.357, 0.25), (-1.388, 1.368, 0.25), (-0.5177, 1.368, 0.25), (-0.5177, 1.363, 0.25), (-0.4817, 1.363, 0.25), (-0.4817, 1.371, 0.25), (4.668, -0.67, 0.1986), (0.5983, 1.371, 0.25), (0.5983, 1.365, 0.25), (0.6037, 1.365, 0.25), (0.6037, 0.7995, 0.25), (0.6064, 0.7995, 0.25), (0.6064, 0.3095, 0.25), (0.6024, 0.3095, 0.25), (1.957, 1.372, 0.1986), (2.232, 1.379, -0.25), (2.505, 1.379, 0.11), (2.795, 1.403, 0.11), (2.795, 1.403, -0.25), (2.795, 1.379, 0.11), (2.096, 1.403, 0.1986), (1.936, 1.403, 0.1986), (1.936, 1.403, 0.1933), (1.884, 1.403, 0.1926), (1.884, 1.403, 0.1989), (1.724, 1.403, 0.1989), (1.724, 1.403, 0.1904), (1.68, 1.403, 0.1898), (1.68, 1.403, 0.1989), (1.52, 1.403, 0.1989), (1.52, 1.403, 0.1876), (1.472, 1.403, 0.187), (1.472, 1.403, 0.1986), (1.312, 1.403, 0.1986), (1.312, 1.403, 0.1848), (1.279, 1.403, 0.1843), (1.279, 1.403, 0.1989), (1.119, 1.403, 0.1989), (1.119, 1.403, 0.1821), (1.076, 1.403, 0.1816), (1.076, 1.403, 0.1989), (0.9159, 1.403, 0.1989), (0.9159, 1.403, 0.1794), (0.8743, 1.403, 0.1788), (0.8743, 1.403, 0.1986), (0.7143, 1.403, 0.1986), (0.7143, 1.403, 0.1766), (-0.07674, 1.403, 0.1658), (-0.07674, 1.403, 0.1986), (-0.2367, 1.403, 0.1986), (-0.2367, 1.403, 0.1636), (-0.6077, 1.403, 0.1585), (-0.6077, 1.403, 0.1989), (-0.7677, 1.403, 0.1989), (-0.7677, 1.403, 0.1563), (-0.8634, 1.403, 0.155), (-0.8634, 1.403, 0.1986), (-1.023, 1.403, 0.1986), (-1.023, 1.403, 0.1528), (-1.134, 1.403, 0.1513), (-1.134, 1.403, 0.1989), (-1.294, 1.403, 0.1989), (-1.294, 1.403, 0.1491), (-2.089, 1.403, 0.1383), (-2.089, 1.403, 0.1986), (-2.249, 1.403, 0.1986), (-2.249, 1.403, 0.1361), (-2.875, 1.403, 0.1275), (-2.459, 1.403, 0.1389), (-2.299, 1.403, 0.1389), (-2.299, 1.403, 0.1989), (2.505, 1.403, 0.11), (2.505, 1.403, -0.25), (1.954, 1.403, -0.06142), (2.096, 1.403, -0.06142), (4.7, -0.67, 0.1986), (-3.134, -0.1, 0.11), (-3.134, -0.06857, 0.11), (-2.112, -0.8128, 0.11), (-2.112, -0.789, 0.11), (-2.112, -0.8128, -0.25), (-2.112, -0.789, -0.25), (0.6024, 0.05575, -0.25), (1.227, 0.05575, -0.25), (1.927, 0.05575, -0.25), (1.927, 0.05575, 0.11), (2.057, 0.05575, 0.11), (2.508, 0.134, -0.2111), (2.508, 0.134, 0.11), (2.057, 0.09167, 0.11), (2.188, 0.9788, -0.25), (2.236, 0.987, -0.25), (2.236, 0.989, -0.25), (2.236, 0.989, 0.1192), (2.485, 0.1365, 0.2168), (2.468, -0.6352, 0.11), (2.708, -0.6352, -0.0771), (2.708, -0.6352, -0.0712), (2.598, -0.6352, 0.11), (2.598, -0.6352, 0.06749), (-4.7, 0.7678, -0.06142), (-4.587, 1.402, -0.25), (-4.587, 1.353, 0.11), (-4.587, 1.403, -0.25), (-4.587, 1.403, 0.11), (-4.652, 0.7678, -0.06142), (-4.652, 0.7678, 0.1986), (-3.36, 1.353, 0.1389), (-3.238, 1.353, 0.1989), (-1.575, 1.363, -0.25), (-1.841, 1.363, -0.25), (-1.841, 1.36, -0.25), (-1.841, 0.5398, -0.25), (-1.876, 0.5398, -0.25), (-1.876, 1.353, -0.25), (-3.166, 1.353, -0.25), (-4.157, 1.384, -0.25), (-4.157, 1.397, -0.25), (-1.575, 1.37, -0.25), (-1.877, 0.2404, -0.25), (-1.841, 0.2987, -0.25), (-1.841, 0.2404, -0.25), (-1.841, 0.2404, 0.25), (-1.877, 0.2404, 0.25), (2.866, 0.07082, 0.11), (2.738, 0.134, 0.11), (0.6024, 0.3095, -0.25), (2.232, 0.989, -0.25), (1.927, 0.09167, 0.11), (2.866, 0.05022, -0.25), (2.506, 0.7477, -0.25), (2.506, 0.7477, 0.25), (2.757, 0.7079, -0.25), (2.537, 0.7079, -0.25), (2.542, 0.7477, -0.25), (2.542, 0.745, -0.25), (2.752, 0.745, -0.25), (2.752, 0.7458, -0.25), (2.784, 0.7458, -0.25), (2.537, 0.3979, 0.25), (2.542, 0.7477, 0.25), (-4.157, 1.353, 0.11), (-3.581, 1.353, 0.1988), (-3.581, 1.353, 0.1989), (-3.421, 1.353, 0.1989), (-3.421, 1.353, 0.1989), (-3.398, 1.353, 0.1989), (-2.089, 1.353, 0.1986), (-1.841, 0.4298, -0.25), (-1.841, 0.4298, 0.11), (-1.841, 0.5398, 0.11), (-1.575, 1.363, 0.11), (-1.421, 1.363, -0.25), (-1.421, 1.36, -0.25), (-1.421, 0.7995, -0.25), (-1.421, 0.7995, 0.25), (0.1537, 0.821, 0.25), (-0.4817, 0.821, 0.25), (-0.5177, 0.8385, 0.25), (-1.388, 0.8385, 0.25), (0.1537, 0.7995, 0.25), (-1.388, 0.8385, -0.25), (-1.388, 1.368, -0.25), (-0.8634, 1.368, 0.1986), (-0.5177, 1.368, -0.25), (-0.4817, 0.821, -0.25), (-0.4817, 1.371, -0.25), (-0.07674, 1.371, 0.1986), (-4.7, 0.7678, 0.1986), (0.6383, 0.09167, -0.25), (0.6383, 0.7172, -0.25), (0.6383, 1.371, -0.25), (0.6383, 1.372, -0.25), (0.5966, 1.371, 0.11), (0.5983, 1.371, -0.25), (0.5983, 1.365, -0.25), (0.6037, 1.365, -0.25), (0.6037, 0.7995, -0.25), (0.6064, 0.7995, -0.25), (0.6064, 0.7118, -0.25), (0.6064, 0.3095, -0.25), (2.096, 1.372, 0.1986), (1.884, 1.372, 0.1989), (2.096, 1.372, -0.06142), (2.096, 1.372, -0.03934), (2.096, 1.372, 0.1966), (1.936, 1.372, 0.1986), (1.936, 1.372, -0.06142), (1.936, 1.403, -0.06142), (0.5966, 1.403, -0.25), (0.5966, 1.403, 0.11), (0.1866, 1.403, 0.11), (0.1866, 1.403, -0.25), (-1.435, 1.403, -0.25), (-1.435, 1.403, 0.11), (-1.575, 1.403, 0.11), (-1.575, 1.403, -0.25), (-1.795, 1.403, -0.25), (-1.795, 1.403, 0.11), (-1.915, 1.403, 0.11), (-1.915, 1.403, -0.25), (-4.157, 1.403, -0.25), (-4.157, 1.403, 0.11), (-3.771, 1.403, 0.1153), (-3.771, 1.403, -0.06142), (-3.611, 1.403, -0.06142), (-3.611, 1.403, 0.1175), (-3.035, 1.403, 0.1253), (-3.035, 1.403, -0.06142), (-2.875, 1.403, -0.06142), (-2.249, 1.403, -0.06142), (-2.089, 1.403, -0.06142), (-1.294, 1.403, 0.1389), (-1.134, 1.403, 0.1389), (-1.023, 1.403, -0.06142), (-0.8634, 1.403, -0.06142), (-0.7677, 1.403, 0.1389), (-0.6077, 1.403, 0.1389), (-0.2367, 1.403, -0.06142), (-0.07674, 1.403, -0.06142), (0.7143, 1.403, -0.06142), (0.8743, 1.403, -0.06142), (0.9159, 1.403, 0.1389), (1.076, 1.403, 0.1389), (1.119, 1.403, 0.1389), (1.279, 1.403, 0.1389), (1.312, 1.403, -0.06142), (1.472, 1.403, -0.06142), (1.52, 1.403, 0.1389), (1.68, 1.403, 0.1389), (1.724, 1.403, 0.1389), (1.884, 1.403, 0.1389), (1.884, 1.372, 0.1389), (1.884, 1.372, 0.1986), (1.884, 1.372, 0.1986), (1.724, 1.372, 0.1989), (1.724, 1.372, 0.1986), (1.724, 1.372, 0.1986), (1.724, 1.372, 0.1389), (1.68, 1.372, 0.1389), (1.68, 1.372, 0.1494), (1.68, 1.372, 0.1986), (1.68, 1.372, 0.1986), (1.68, 1.372, 0.1986), (1.68, 1.372, 0.1989), (1.68, 1.372, 0.1989), (1.52, 1.372, 0.1989), (1.52, 1.372, 0.1988), (1.52, 1.372, 0.1986), (1.52, 1.372, 0.1986), (1.52, 1.372, 0.1986), (1.52, 1.372, 0.1873), (1.52, 1.372, 0.1389), (1.472, 1.372, -0.06142), (1.472, 1.372, 0.1986), (1.312, 1.372, 0.1986), (1.312, 1.372, -0.06142), (1.279, 1.372, 0.1389), (1.279, 1.372, 0.1942), (1.279, 1.372, 0.1986), (1.279, 1.372, 0.1988), (1.279, 1.372, 0.1989), (1.119, 1.372, 0.1989), (1.119, 1.372, 0.1987), (1.119, 1.372, 0.1986), (1.119, 1.372, 0.1731), (1.119, 1.372, 0.1389), (1.076, 1.372, 0.1389), (1.076, 1.372, 0.1393), (1.076, 1.372, 0.1675), (1.076, 1.372, 0.1986), (1.076, 1.372, 0.1987), (1.076, 1.372, 0.1989), (1.076, 1.372, 0.1989), (0.9159, 1.372, 0.1989), (0.9159, 1.372, 0.1986), (0.9159, 1.372, 0.1986), (0.9159, 1.372, 0.1986), (0.9159, 1.372, 0.1464), (0.9159, 1.372, 0.1406), (0.9159, 1.372, 0.1389), (0.8743, 1.372, -0.06142), (0.8743, 1.372, 0.1409), (0.8743, 1.372, 0.1986), (0.7496, 1.372, 0.1986), (0.7143, 1.372, 0.1986), (0.7143, 1.372, -0.06142), (-0.07674, 1.371, -0.06142), (-0.07674, 1.371, -0.03185), (-0.07674, 1.371, 0.1652), (-0.2363, 1.371, 0.1986), (-0.2367, 1.371, 0.1986), (-0.2367, 1.371, -0.06142), (-0.6077, 1.368, 0.1389), (-0.6077, 1.368, 0.1689), (-0.6077, 1.368, 0.1989), (-0.7677, 1.368, 0.1989), (-0.7677, 1.368, 0.1389), (-0.8634, 1.368, -0.06142), (-1.023, 1.368, 0.1986), (-1.023, 1.368, -0.06142), (-1.134, 1.368, 0.1389), (-1.134, 1.368, 0.1989), (-1.294, 1.368, 0.1989), (-1.294, 1.368, 0.1697), (-1.294, 1.368, 0.1389), (-2.089, 1.353, -0.06142), (-2.249, 1.353, 0.1986), (-2.249, 1.353, -0.06142), (-2.875, 1.403, 0.1986), (-2.822, 1.403, 0.191), (-2.822, 1.403, 0.1389), (-2.662, 1.403, 0.1389), (-2.662, 1.403, 0.168), (-2.644, 1.403, 0.1653), (-2.644, 1.403, 0.1389), (-2.484, 1.403, 0.1389), (-2.484, 1.403, 0.1424), (-2.459, 1.353, 0.1389), (-2.299, 1.353, 0.1389), (-2.299, 1.353, 0.1986), (-2.299, 1.353, 0.1989), (-2.484, 1.403, 0.1989), (2.505, 1.379, -0.25), (2.505, 1.386, -0.25), (1.946, 1.372, -0.06142), (2.093, 1.372, -0.06142), (1.32, 0.09167, -0.25), (1.927, 0.09167, -0.25), (2.188, 1.372, -0.25), (0.6839, 1.372, -0.25), (-3.611, 1.353, -0.06142), (-3.398, 1.353, 0.1389), (-3.238, 1.403, 0.1389), (-3.398, 1.403, 0.1389), (-3.238, 1.403, 0.1989), (-3.238, 1.403, 0.1988), (-3.238, 1.403, 0.1987), (-3.238, 1.403, 0.1987), (-3.238, 1.403, 0.1987), (-3.238, 1.403, 0.1986), (-3.238, 1.403, 0.1512), (-3.285, 1.353, 0.1989), (-1.876, 0.5398, 0.11), (-4.157, 1.353, -0.25), (-1.915, 1.394, -0.25), (-1.795, 1.394, -0.25), (-1.876, 0.4298, 0.11), (-1.876, 0.4298, -0.25), (-3.771, 1.353, -0.06142), (-3.611, 1.353, 0.1986), (-3.581, 1.353, 0.1986), (-3.421, 1.353, 0.1989), (-1.435, 1.363, 0.11), (-1.435, 1.363, -0.25), (-1.435, 1.369, -0.25), (-1.391, 0.7995, -0.25), (-1.176, 0.7995, -0.25), (-1.176, 0.7995, 0.11), (-1.046, 0.7995, 0.11), (-1.046, 0.7995, -0.25), (0.1537, 0.7995, -0.25), (0.1537, 0.821, -0.25), (-0.5177, 0.8385, -0.25), (-1.046, 0.8385, 0.11), (-1.176, 0.8385, 0.11), (0.1866, 1.371, -0.25), (0.1866, 1.371, 0.11), (0.5966, 1.371, -0.25), (-1.795, 1.394, 0.11), (-1.915, 1.394, 0.11), (-3.771, 1.403, 0.1986), (-3.611, 1.403, 0.1986), (-3.035, 1.353, 0.1986), (-3.035, 1.353, -0.06142), (-3.035, 1.403, 0.1986), (-2.875, 1.353, -0.06142), (-2.875, 1.353, 0.1986), (-1.258, 1.368, 0.1389), (-0.641, 1.368, 0.1389), (-0.1316, 1.371, -0.06142), (-2.459, 1.403, 0.1989), (-2.484, 1.403, 0.1989), (-2.822, 1.403, 0.1986), (-2.822, 1.353, 0.1989), (-2.822, 1.353, 0.1987), (-2.822, 1.353, 0.1986), (-2.822, 1.353, 0.1986), (-2.822, 1.353, 0.191), (-2.822, 1.353, 0.1849), (-2.822, 1.353, 0.1389), (-2.822, 1.403, 0.1987), (-2.822, 1.403, 0.1987), (-2.822, 1.403, 0.1988), (-2.822, 1.403, 0.1989), (-2.822, 1.403, 0.1989), (-2.662, 1.353, 0.1389), (-2.662, 1.403, 0.1989), (-2.662, 1.403, 0.1989), (-2.662, 1.403, 0.1989), (-2.662, 1.403, 0.1989), (-2.662, 1.403, 0.1988), (-2.662, 1.403, 0.1988), (-2.662, 1.353, 0.1437), (-2.662, 1.353, 0.168), (-2.662, 1.353, 0.1986), (-2.662, 1.353, 0.1988), (-2.662, 1.353, 0.1989), (-2.662, 1.353, 0.1989), (-2.644, 1.403, 0.1988), (-2.644, 1.353, 0.1989), (-2.644, 1.353, 0.1988), (-2.644, 1.353, 0.1986), (-2.644, 1.353, 0.1653), (-2.644, 1.353, 0.1389), (-2.644, 1.403, 0.1988), (-2.644, 1.403, 0.1989), (-2.644, 1.403, 0.1989), (-2.484, 1.353, 0.1389), (-2.484, 1.403, 0.1989), (-2.484, 1.403, 0.1989), (-2.484, 1.353, 0.1424), (-2.484, 1.353, 0.1986), (-2.484, 1.353, 0.1989), (-2.484, 1.353, 0.1989), (-2.459, 1.353, 0.1989), (-2.459, 1.353, 0.1986), (-3.398, 1.403, 0.1715), (-3.398, 1.403, 0.1986), (-3.398, 1.403, 0.1986), (-3.398, 1.403, 0.1987), (-3.398, 1.403, 0.1987), (-3.398, 1.403, 0.1987), (-3.398, 1.403, 0.1989), (-3.581, 1.353, 0.1902), (-3.421, 1.353, 0.1453), (-1.176, 0.8385, -0.25), (-1.046, 0.8385, -0.25), (-3.581, 1.403, 0.1948), (-3.581, 1.403, 0.1389), (-3.526, 1.403, 0.1389), (-3.421, 1.353, 0.1389), (-3.581, 1.353, 0.1389), (-3.421, 1.403, 0.1389), (-3.421, 1.403, 0.1657), (-3.421, 1.403, 0.1744), (-3.421, 1.403, 0.1986), (-3.421, 1.403, 0.1986), (-3.421, 1.403, 0.1986), (-3.421, 1.403, 0.1987), (-3.421, 1.403, 0.1987), (-3.421, 1.403, 0.1987), (-3.421, 1.403, 0.1989), (-3.581, 1.403, 0.1986), (-3.581, 1.403, 0.1986), (-3.421, 1.403, 0.1989), (-3.581, 1.403, 0.1989), (-3.581, 1.403, 0.1988), (-3.581, 1.403, 0.1986), (-3.581, 1.403, 0.1986), (-3.581, 1.403, 0.1986), (-3.581, 1.403, 0.1986), (-0.5522, 0.01386, -0.25), (-0.5522, 0.3095, -0.25), (-0.5264, 0.3095, -0.25), (-0.5264, 0.0315, -0.25), (0.1736, 0.0315, -0.25), (0.1736, 0.3095, -0.25), (0.2024, 0.3095, -0.25), (0.2024, 0.0315, -0.25), (0.2066, 0.0315, -0.25), (0.2066, 0.01386, -0.25), (-0.5522, 0.01386, 0.25), (0.2066, 0.01386, 0.25), (-0.5522, 0.3095, 0.25), (-0.5264, 0.3095, 0.25), (-0.5264, 0.0315, 0.25), (0.1736, 0.0315, 0.25), (0.1736, 0.3095, 0.25), (0.2024, 0.3095, 0.25), (0.2024, 0.0315, 0.25), (0.2066, 0.0315, 0.25), (-1.112, -0.00506, -0.25), (-1.421, -0.00506, -0.25), (-1.421, 0.3095, -0.25), (-1.396, 0.3095, -0.25), (-1.396, 0.01908, -0.25), (-1.112, 0.01908, -0.25), (-1.112, 0.01908, 0.25), (-1.112, -0.00506, 0.25), (-1.421, -0.00506, 0.25), (-1.421, 0.3095, 0.25), (-1.396, 0.3095, 0.25), (-1.396, 0.01908, 0.25)], [], [(0, 1, 2, 3, 4), (0, 4, 275, 72, 277, 5, 71, 572, 276), (6, 7, 8, 9, 10, 11, 12, 13, 14, 15, 16, 17, 18, 19, 20, 21, 22, 23, 24, 25, 26, 1, 0, 27, 28, 29, 30, 31, 32, 33, 34, 35, 36, 37, 38, 39, 40, 41, 42, 43, 44, 45, 46, 47, 48, 49, 50, 51, 52, 53, 54, 55, 56, 57, 58, 59, 60, 61), (2, 1, 376, 273, 267, 62, 272, 64), (63, 3, 2, 64), (3, 63, 65, 66, 67, 68, 69, 70, 4), (6, 61, 73, 74), (7, 6, 74, 75), (76, 77, 8, 7, 78, 79, 80, 81, 82, 83), (9, 8, 84, 85), (10, 9, 85, 86, 333), (10, 87, 334, 708, 378, 11), (11, 88, 89, 90, 91, 92, 12), (341, 93, 342, 13, 12), (14, 13, 94), (95, 15, 14, 94, 96), (15, 95, 338, 336, 88, 351, 343, 16), (17, 16, 97), (19, 18, 99, 100), (20, 19, 100, 101, 102), (104, 105, 106, 107, 108, 109, 22, 21), (110, 23, 22, 109), (24, 23, 110, 111, 112, 113, 114, 115), (116, 25, 24, 115, 117, 118), (119, 120, 121, 122, 123, 124, 125, 26, 25, 116, 126, 127, 128, 129, 130, 131), (132, 133, 134, 135, 136, 137, 138, 139, 140, 141, 142, 143, 144, 145, 146, 147, 148, 149, 150, 1, 26, 151, 152, 153), (0, 154, 155, 156, 157, 158, 159, 160, 27), (28, 27, 161, 162, 163, 164, 165, 166, 167, 168), (29, 28, 169, 170), (172, 173, 31, 30, 174, 175), (32, 31, 176, 177), (33, 32, 177, 178), (34, 33, 179, 180, 181), (36, 35, 183, 184), (37, 36, 184, 185), (39, 38, 187, 188, 189, 190, 191, 192, 193, 194, 195), (197, 198, 199, 200, 201, 202, 203, 204, 205, 206, 207, 208, 209, 210, 211, 212, 213, 214, 215, 216, 217, 218, 219, 41, 40), (42, 41, 219, 220, 221), (43, 42, 221, 222), (44, 43, 223, 224), (46, 45, 226, 227), (48, 47, 228, 229), (230, 49, 48, 229, 231, 232, 233, 234), (50, 49, 230, 235), (51, 50, 235, 236), (52, 51, 236, 237), (238, 239, 240, 241, 242, 243, 244, 245, 246, 247, 248, 249, 250, 53, 52, 237, 251, 252, 253), (254, 54, 53, 250), (55, 54, 255, 256), (56, 55, 256, 257), (258, 259, 57, 56, 260, 261, 247, 246), (59, 58, 262, 263), (263, 264, 60, 59), (243, 242, 265, 61, 60, 266), (268, 63, 64, 269), (271, 272, 62, 66, 65, 270), (67, 66, 62, 267), (68, 67, 267, 273, 274), (270, 69, 68, 274, 271), (148, 147, 71, 5), (61, 265, 278, 279, 280, 281, 282, 73), (283, 284, 285, 286, 287, 288, 289, 290, 291, 292, 293, 294, 295, 296, 297, 298, 299, 300, 301, 302, 75, 74, 73, 264, 263, 262, 303, 86, 85, 84, 304), (75, 282, 281, 7), (76, 83, 284, 283), (77, 76, 283, 304), (305, 306, 307, 308, 309, 310, 311, 8, 77, 312, 313), (314, 315, 316, 317, 78, 7, 281), (79, 78, 301, 300), (300, 299, 80, 79), (318, 319, 320, 321, 81, 80, 322), (323, 82, 81, 324), (83, 82, 325, 326), (8, 327, 328, 329, 330, 331, 332, 84), (89, 88, 336), (337, 90, 89, 336, 338), (12, 92, 340, 341), (338, 95, 96, 337), (345, 346, 97, 16, 347, 348, 349, 350), (343, 351, 335, 339, 352, 342, 93, 101, 100, 99, 98), (256, 255, 251, 237, 236, 235, 230, 234, 354, 227, 226, 355, 222, 221, 356, 357, 358, 359, 360, 361, 362, 363, 364, 365, 366, 367, 185, 184, 183, 182, 178, 177, 176, 368, 170, 169, 369, 370, 371, 372, 373, 374, 375, 276, 376, 151, 377, 102, 101, 93, 341, 340, 339, 335, 378, 333, 86, 257), (103, 379, 431, 104, 21, 20), (103, 20, 102, 377, 104, 431, 430, 646, 353), (377, 151, 117, 115, 114, 380, 381, 105, 104), (107, 106, 128, 127, 113, 112), (108, 107, 112, 111), (109, 108, 111, 110), (126, 116, 118, 382), (383, 384, 385, 386, 381, 380, 382, 118, 117, 151, 387, 388, 389, 390), (119, 131, 391, 392), (120, 119, 383, 390), (390, 389, 121, 120), (393, 394, 331, 395, 122, 121, 396), (123, 122, 387, 397), (397, 398, 399, 400, 401, 402, 403, 404, 124, 123), (404, 125, 124), (26, 125, 682, 726, 951, 405, 428), (382, 380, 114, 113, 127, 126), (129, 128, 106, 105, 381, 386), (129, 406, 707, 882, 385, 130), (385, 384, 407, 346, 345, 408, 409, 391, 131, 130), (132, 153, 379, 103, 353), (133, 132, 429, 152, 151, 410), (134, 133, 334, 87), (135, 134, 709, 410, 151, 411), (136, 135, 412, 413), (137, 136, 712, 411, 151, 414), (138, 137, 196, 415), (138, 716, 414, 151, 416, 139), (140, 139, 417, 418), (140, 419, 416, 151, 719, 141), (142, 141, 186, 420), (143, 142, 720, 719, 151, 421), (144, 143, 422, 171), (144, 722, 421, 151, 423, 145), (146, 145, 424, 425), (147, 146, 725, 423, 151, 426), (149, 148, 569, 426, 151, 679, 427), (150, 149, 72, 275), (1, 150, 679, 151, 376), (26, 428, 726, 682, 151), (430, 431, 379, 153, 152), (432, 433, 434, 154, 0, 435, 436), (155, 154, 434, 811, 676, 437), (155, 438, 439, 440, 156), (157, 156, 441), (442, 158, 157, 441, 443), (160, 159, 373, 444), (27, 160, 444, 375), (28, 168, 369, 169, 675, 425), (161, 27, 375, 374), (162, 161, 445), (446, 163, 162, 445, 447), (163, 446, 443, 441, 156, 658, 372, 164), (448, 165, 164, 449, 450), (166, 165, 451, 452), (453, 454, 455, 167, 166, 456, 457, 458, 459, 460, 461, 462, 463), (660, 370, 369, 168, 167), (723, 171, 30, 29, 170, 674), (425, 424, 724, 675, 169, 28), (464, 172, 175, 465), (172, 464, 468, 179, 33, 178, 466, 173), (31, 173, 466, 176), (174, 30, 368, 467), (175, 174, 467, 469, 181, 180, 470, 465), (470, 180, 179, 468), (183, 35, 34, 181, 469, 182), (37, 185, 367, 673, 420), (418, 38, 37, 420, 186, 721, 718), (39, 195, 471, 358, 357), (187, 38, 367, 366), (187, 472, 473, 474, 475, 476, 188), (189, 188, 477, 478), (189, 478, 670, 671, 750, 752, 479, 190), (480, 191, 190, 479), (192, 191, 480, 481, 482, 483, 484, 485, 486, 460, 459, 487, 488), (193, 192, 488, 489), (490, 491, 492, 493, 494, 495, 496, 497, 498, 194, 193, 489, 499), (500, 195, 194, 498), (415, 196, 713, 413, 412, 711, 356, 40, 39), (197, 40, 356, 501, 650), (198, 197, 502, 491, 490, 503, 504, 505, 506), (507, 508, 199, 198, 509, 510, 511, 512), (200, 199, 513, 514), (201, 200, 514, 515), (516, 202, 201, 517), (202, 518, 602, 519, 203), (226, 45, 44, 224, 225, 779, 539, 520, 204, 203, 519, 651, 781, 647, 355), (520, 521, 210, 209, 522, 205, 204), (206, 205, 522, 523, 524, 525), (525, 526, 207, 206), (208, 207, 526, 527), (212, 211, 530, 531), (532, 213, 212, 531, 533, 534), (535, 536, 218, 217, 537, 538, 214, 213, 532, 521, 520, 539), (214, 538, 782, 540, 215), (216, 215, 540, 541, 542), (543, 220, 219, 218, 536), (221, 220, 543, 544, 542, 541, 501, 356), (536, 535, 545, 546, 223, 43, 222, 543), (225, 224, 223, 546), (46, 227, 354, 552, 291, 290, 547, 228, 47), (229, 228, 547, 548, 549, 550, 551, 231), (293, 292, 232, 231, 551), (232, 292, 291, 552, 233), (233, 552, 354, 234), (253, 553, 554, 238), (239, 238, 554, 314, 281, 280), (240, 239, 280, 279), (241, 240, 279, 278), (278, 265, 242, 241), (244, 243, 266, 555), (245, 244, 555, 556), (556, 258, 246, 245), (248, 247, 261, 557), (249, 248, 557, 558), (558, 254, 250, 249), (251, 255, 559, 257, 86, 303, 560, 561, 252), (73, 282, 75, 302, 562, 298, 297, 563, 553, 253, 252, 561, 264), (54, 254, 558, 557, 261, 260, 559, 255), (257, 559, 260, 56), (259, 258, 556, 555, 266, 60, 264, 561, 560), (303, 262, 58, 57, 259, 560), (269, 564, 565, 268), (793, 566, 677, 70, 69, 270, 65, 63, 268, 565), (273, 376, 678, 567, 788, 564, 269, 64, 272, 271, 274), (4, 70, 276, 582, 568, 275), (569, 148, 5, 277, 570), (571, 572, 71, 147, 426), (573, 574, 575, 576, 577, 578, 579, 580, 435, 0, 276, 581), (284, 583, 304, 84, 584, 585, 586, 587, 588, 589, 590, 591, 592, 593, 594, 595, 285), (286, 597, 598, 599, 513, 600, 515, 601, 602, 287), (287, 775, 776, 837, 603, 785, 784, 288), (289, 288, 784, 549, 548, 604), (290, 289, 604), (551, 550, 294, 293), (296, 295, 319, 318, 606, 607), (315, 314, 563, 297, 296, 607, 608), (317, 316, 609, 610, 322, 80, 299, 298, 562), (78, 317, 562, 302, 301), (284, 83, 326, 611, 613, 313, 312, 583), (304, 583, 312, 77), (612, 305, 313, 613), (306, 305, 612, 614, 325, 82, 285, 595), (595, 615, 307, 306), (308, 307, 615, 616, 617), (309, 308, 617, 594), (618, 619, 620, 621, 310, 309, 594, 593), (327, 8, 311), (609, 316, 315, 608), (606, 318, 322, 610), (295, 294, 550, 783, 605, 622, 320, 319), (623, 323, 324, 321, 320, 622), (81, 321, 324), (323, 623, 596, 973, 975, 974, 836, 286, 285, 82), (611, 326, 325, 614), (328, 327, 311, 310, 621), (621, 620, 329, 328), (329, 620, 619, 632, 330), (624, 625, 626, 627, 628, 629, 630, 631, 395, 331, 330, 632, 618, 633), (634, 332, 331, 394), (584, 84, 332, 635, 636, 637, 638, 639, 587, 586, 640), (641, 87, 10, 333, 378, 708), (351, 88, 11, 378, 335), (340, 92, 91, 352, 339), (337, 96, 94, 13, 342, 352, 91, 90), (347, 16, 343, 642), (408, 345, 350, 643), (407, 344, 98, 99, 18, 17, 97, 346), (348, 347, 642, 644), (349, 348, 644, 645), (350, 349, 645, 383, 119, 392, 695, 643), (344, 343, 98), (647, 648, 544, 543, 222, 355), (478, 477, 359, 358, 471, 650, 501, 533, 531, 530, 529, 528, 527, 526, 525, 524, 651, 519, 601, 515, 514, 513, 599, 652, 653, 654, 499, 489, 488, 487, 655, 656, 657, 452, 451, 437, 658, 659, 371, 370, 660, 661, 662, 663, 664, 665, 666, 667, 668, 669, 362, 361, 670), (360, 359, 477, 188, 476), (476, 671, 670, 361, 360), (363, 362, 672), (363, 672, 474, 473, 364), (365, 364, 473, 472), (366, 365, 472, 187), (469, 467, 368, 176, 466, 178, 182), (170, 368, 30, 171, 422, 674), (449, 164, 372, 371), (276, 375, 444, 373, 372, 658, 437, 676), (276, 70, 677, 581, 678, 376), (642, 343, 344, 407, 384, 383, 645, 644), (681, 388, 398, 397, 387, 151, 682, 683, 684, 685, 686, 687, 688, 689, 690), (122, 395, 388, 387), (691, 389, 388, 681, 692, 693, 635, 332, 634, 694), (695, 392, 391, 409), (396, 121, 389, 691), (694, 393, 396, 691), (694, 634, 394, 393), (395, 631, 696, 399, 398, 388), (697, 698, 400, 399, 696, 699, 700, 701), (401, 400, 698, 702, 703), (703, 704, 402, 401), (704, 705, 706, 403, 402), (706, 125, 404, 403), (643, 695, 409, 408), (429, 132, 353, 646), (708, 334, 133, 410), (709, 134, 87, 641), (710, 711, 412, 135, 411), (712, 136, 413, 713, 714), (715, 196, 137, 414), (716, 138, 415, 649), (717, 417, 139, 416), (419, 140, 418, 718), (717, 718, 721, 673, 367, 38, 418, 417), (720, 142, 420, 673), (721, 186, 141, 719), (674, 422, 143, 421), (722, 144, 171, 723), (724, 424, 145, 423), (725, 146, 425, 675), (582, 72, 149, 427), (679, 150, 275, 568), (152, 429, 646, 430), (436, 727, 806, 805, 804, 807, 656, 432), (728, 433, 432, 729), (727, 436, 435, 580), (731, 439, 438, 730), (439, 731, 733, 450, 449, 371, 659, 440), (156, 440, 659, 658), (447, 442, 443, 446), (161, 374, 373, 159, 158, 442, 447, 445), (732, 448, 450, 733), (732, 730, 438, 155, 437, 451, 165, 448), (735, 453, 463, 736), (453, 735, 954, 956, 741, 866, 737, 454), (455, 454, 737, 662, 661), (661, 660, 167, 455), (738, 457, 456, 734), (457, 738, 953, 729, 432, 656, 655, 458), (459, 458, 655, 487), (739, 740, 741, 742, 743, 461, 460, 486), (462, 461, 664, 663, 865), (468, 464, 465, 470), (39, 357, 356, 649, 415), (650, 471, 195, 500, 744, 745, 746, 747, 748, 749, 502, 197), (672, 362, 669, 475, 474), (750, 671, 476, 475, 751, 483, 482), (479, 752, 481, 480), (752, 750, 482, 481), (484, 483, 751, 753), (753, 754, 485, 484), (754, 739, 486, 485), (503, 490, 499, 755), (492, 491, 502, 749), (493, 492, 749, 748), (748, 747, 494, 493), (747, 746, 495, 494), (496, 495, 746, 745), (497, 496, 745, 744), (744, 500, 498, 497), (757, 758, 504, 503, 759, 760, 761, 762, 763, 764, 765, 766, 767), (504, 758, 821, 820, 505), (506, 505, 820, 819, 756), (768, 769, 507, 512, 770), (769, 508, 507), (600, 513, 199, 508), (509, 198, 653, 652), (652, 599, 598, 510, 509), (598, 597, 511, 510), (771, 772, 773, 770, 512, 511, 597, 286), (201, 515, 600, 508, 769, 768, 774, 777), (775, 287, 602, 518, 516, 517), (202, 516, 518), (776, 775, 517, 201, 777, 772, 771, 778), (521, 780, 529, 530, 211, 210), (522, 209, 208, 527, 528, 523), (651, 524, 523, 781), (521, 532, 534, 780), (781, 523, 528, 529, 780, 534, 533, 501, 541, 540, 782, 648, 647), (545, 535, 539), (538, 537, 544, 648, 782), (544, 537, 217, 216, 542), (546, 545, 779, 225), (548, 547, 290, 604), (783, 550, 549, 784, 785, 786, 787), (553, 563, 314, 554), (564, 789, 790, 791, 792, 565), (426, 569, 570, 571), (572, 571, 570, 277, 72, 582, 276), (574, 573, 795), (575, 574, 795, 796, 797), (797, 798, 576, 575), (798, 799, 800, 577, 576), (578, 577, 800, 801, 802, 803, 804, 805), (579, 578, 805, 806), (806, 727, 580, 579), (656, 807, 808, 809, 810, 581, 276, 676, 811, 657), (812, 1000, 851, 813, 585, 584, 625, 839), (813, 814, 586, 585), (815, 816, 588, 587), (818, 755, 499, 654, 819, 820, 821, 590, 589, 822, 823, 824, 825, 826, 686, 685, 827, 828, 829), (591, 590, 821, 758, 757, 830, 831, 832, 833), (592, 591, 833, 841, 834), (615, 595, 594, 616), (519, 602, 601), (608, 607, 606, 610, 609), (614, 612, 613, 611), (616, 594, 617), (619, 618, 632), (596, 623, 622, 605), (812, 839, 624, 633, 838), (625, 624, 839), (626, 625, 584, 640), (840, 841, 833, 832, 842, 816, 815, 843, 844, 845, 846, 847, 848, 849, 850, 627, 626, 814, 813, 851), (628, 627, 636, 635, 693), (629, 628, 693, 692, 852), (853, 630, 629), (853, 854, 699, 696, 631, 630), (627, 850, 637, 636), (856, 857, 858, 859, 639, 638, 860, 861, 862), (587, 639, 863, 843, 815), (640, 586, 814, 626), (653, 198, 506, 756, 654), (667, 666, 864, 865, 663, 662, 737, 866), (665, 664, 461, 743), (665, 743, 742, 864, 666), (668, 667, 866, 741, 740), (669, 668, 740, 739, 754, 753, 751, 475), (677, 792, 791, 978, 1017, 1220, 1225, 867, 581), (810, 868, 869, 870, 871, 872, 873, 874, 875, 876, 877, 878, 879, 880, 881, 683, 682, 678, 581), (882, 680, 406, 129, 386, 385), (828, 684, 683, 883, 884, 885, 886, 887, 888, 889, 829), (684, 890, 1057, 1061, 685), (688, 687, 891, 1199, 892, 895, 701, 700), (690, 689, 854, 853), (692, 681, 852), (893, 894, 697, 701, 895), (894, 702, 698, 697), (699, 854, 689, 688, 700), (896, 897, 898, 899, 900, 901, 902, 903, 904, 905, 906, 907, 908, 909, 910, 911, 912, 913, 914, 915, 916, 917, 918, 919, 920, 921, 922, 923, 924, 925, 926, 927, 928, 929, 930, 931, 932, 933, 934, 935, 936, 937, 938, 939, 940, 941, 942, 943, 944, 945, 946, 678, 682, 125, 705, 704, 703, 702, 894, 893, 947, 948, 949, 950), (705, 125, 706), (428, 405, 707, 406), (410, 709, 641, 708), (411, 712, 714, 710), (414, 716, 649, 715), (196, 715, 649, 356, 711, 710, 714, 713), (416, 419, 718, 717), (719, 720, 673, 721), (421, 722, 723, 674), (423, 725, 675, 724), (427, 679, 568, 582), (726, 428, 406, 680), (952, 728, 729, 953), (730, 732, 733, 731), (954, 735, 736, 955), (953, 738, 734, 952), (742, 741, 956, 957), (958, 959, 960, 961, 962, 759, 503, 755, 818), (830, 757, 767, 963, 964), (965, 760, 759, 962), (966, 967, 763, 762), (764, 763, 967, 968, 969, 825, 824), (765, 764, 970), (767, 766, 963), (774, 768, 770, 773), (778, 771, 286, 836, 971), (773, 772, 777, 774), (837, 776, 778, 971), (539, 779, 545), (605, 783, 787, 972, 973, 596), (974, 975, 786, 785, 603), (787, 786, 975, 972), (790, 789, 977), (978, 791, 790, 977, 979, 980), (566, 793, 788, 567), (985, 986, 987, 988, 989, 990, 991, 796, 795, 573, 992, 993, 994), (799, 801, 800), (802, 801, 810, 809), (995, 803, 802, 996, 997), (808, 807, 804, 803), (998, 870, 869, 809, 808, 999), (588, 816, 842, 1001, 817), (889, 1002, 958, 818, 829), (819, 654, 756), (970, 764, 824, 823), (969, 826, 825), (826, 1003, 891, 687, 686), (964, 817, 1001, 831, 830), (1001, 842, 832, 831), (971, 836, 974, 603, 837), (1000, 812, 838, 835), (835, 1005, 840, 851, 1000), (841, 840, 1005, 834), (1006, 844, 843, 863, 1007), (849, 848, 1008, 1009, 845, 844, 1006, 1010, 1011, 1012, 1013, 1014), (846, 845, 1009, 857, 1015), (847, 846, 1015, 859), (847, 859, 858, 1008, 848), (629, 852, 681, 690, 853), (1012, 1011, 856, 862), (1007, 863, 639, 859, 1015, 857, 856, 1016), (858, 857, 1009, 1008), (855, 861, 860), (1013, 1012, 862, 861), (997, 996, 1024, 1025, 1026, 988, 987, 986, 872, 871, 870, 998), (1028, 1029, 1030, 1031, 875, 874, 873), (1032, 1033, 880, 879, 1034, 1035, 876, 875, 1031, 1036), (1037, 1038, 877, 876, 1035), (1041, 1042, 881, 880, 1033), (951, 726, 680, 882), (1045, 1046, 1047, 1048, 684, 828), (884, 883, 1050, 1051), (885, 884, 1051, 1052), (1052, 1053, 886, 885), (887, 886, 1053, 1054), (889, 888, 1056, 1002), (895, 892, 947, 893), (896, 950, 1059, 1060, 1061, 1057), (1057, 890, 1062, 897, 896), (1062, 1063, 1064, 898, 897), (949, 948, 1065, 1066, 1067, 1068, 1069, 1070, 1071, 1072, 1073, 1074, 1075, 1076, 1077, 1078, 1079, 1080, 1081, 1082, 1083, 1084, 1085, 943, 942, 1086, 1087, 939, 938, 1088, 1089, 935, 934, 1090, 1091, 931, 930, 1092, 1093, 927, 926, 1094, 1095, 923, 922, 1096, 1097, 919, 918, 1098, 1099, 915, 914, 1100, 1101, 911, 910, 1102, 1103, 907, 906, 1104, 1105, 903, 902, 1106, 1107, 899, 898, 1064), (900, 899, 1107, 1108, 1109, 1110, 1058), (901, 900, 1058, 1111), (1111, 1112, 1113, 1114, 1106, 902, 901), (904, 903, 1105, 1115, 1116, 1117, 1118, 1119, 1120, 1121), (905, 904, 1121, 1122), (1122, 1123, 1124, 1125, 1126, 1127, 1128, 1104, 906, 905), (908, 907, 1103, 1129, 1130), (1130, 1131, 909, 908), (1131, 1132, 1102, 910, 909), (912, 911, 1101, 1133, 1134, 1135, 1136, 1137), (913, 912, 1137, 1138), (1138, 1139, 1140, 1141, 1142, 1100, 914, 913), (916, 915, 1099, 1143, 1144, 1145, 1146, 1147, 1148, 1149), (917, 916, 1149, 1150), (1150, 1151, 1152, 1153, 1154, 1155, 1156, 1098, 918, 917), (920, 919, 1097, 1157, 1158, 1159), (1159, 1160, 1161, 921, 920), (1161, 1162, 1096, 922, 921), (924, 923, 1095, 1163, 1164, 1165, 1043), (1043, 1166, 1167, 925, 924), (1167, 1168, 1094, 926, 925), (928, 927, 1093, 1169, 1170, 1171), (929, 928, 1171, 1172), (1172, 1173, 1092, 930, 929), (932, 931, 1091, 1174, 1039), (1039, 1175, 933, 932), (1175, 1176, 1090, 934, 933), (936, 935, 1089, 1177, 1178), (937, 936, 1178, 1179), (1179, 1180, 1181, 1088, 938, 937), (940, 939, 1087, 1182, 1023), (1023, 1183, 941, 940), (1183, 1184, 1086, 942, 941), (944, 943, 1185, 1186, 1187, 1188, 1189, 1190, 1191, 1192, 1193), (1194, 1195, 945, 944), (946, 945, 1195, 1196, 1197), (892, 1199, 1200, 948, 947), (1063, 1201, 1202, 1059, 950, 949, 1064), (882, 707, 405, 951), (728, 952, 734, 456, 166, 452, 657, 811, 434, 433), (955, 957, 956, 954), (957, 955, 736, 463, 462, 865, 864, 742), (1002, 1056, 1055, 1046, 1045, 1203, 959, 958), (960, 959, 1203, 1204), (961, 960, 1204, 1004), (1004, 965, 962, 961), (963, 766, 822, 589, 588, 817, 964), (1204, 1203, 1045, 828, 827, 761, 760, 965, 1004), (967, 966, 1205, 1206, 1200, 1199, 891, 1003, 968), (968, 1003, 826, 969), (765, 970, 823, 822, 766), (975, 973, 972), (793, 981, 976, 788), (789, 564, 788, 976, 1044, 567, 678), (789, 979, 977), (1017, 978, 980, 1078), (982, 566, 567, 1044), (982, 981, 793, 565, 792, 677, 566), (1208, 983, 794, 1209, 1210), (1211, 1212, 1213, 1214, 1215, 1216, 1217, 1209, 794, 984), (983, 1207, 1225, 1220, 573, 581, 1218, 984, 794), (1027, 985, 994, 1072, 1071), (1219, 989, 988, 1026), (989, 1219, 1223, 1224, 802, 809, 869, 990), (992, 573, 1220), (1078, 1077, 993, 992, 1220, 1017), (1077, 1076, 1221, 1222, 1073, 1072, 994, 993), (799, 798, 797, 796, 991, 868, 810, 801), (999, 995, 997, 998), (999, 808, 803, 995), (1024, 996, 802, 1224), (966, 762, 761, 827, 685, 1205), (1005, 835, 838, 633, 618, 593, 592, 834), (1007, 1016, 1010, 1006), (1016, 856, 1011, 1010), (1014, 1013, 861, 855), (1014, 855, 860, 638, 637, 850, 849), (1018, 867, 1226, 1227), (1022, 1021, 1228), (1218, 581, 867, 1018, 1019, 1020, 1021, 1022), (1023, 1182, 1184, 990, 869, 868), (1025, 1024, 1224, 1223), (1026, 1025, 1223, 1219), (1028, 873, 872, 986, 985, 1027, 1229, 1230), (1030, 1029, 1028, 1230, 1231, 1038, 1037, 1232), (1036, 1031, 1030, 1232, 1233, 1234, 1235, 1236, 1237), (1238, 1032, 1036, 1237), (1238, 1041, 1033, 1032), (1034, 879, 878, 1040, 1239), (1037, 1035, 1034, 1239, 1313, 1240, 1241, 1312), (1254, 1181, 1180, 877, 1038, 1176), (878, 1039, 1174, 1255, 1173, 1172, 1171, 1170), (1040, 878, 1170, 1169, 1255, 1174, 1176, 1038), (1069, 1068, 1242, 1042, 1041, 1239, 1040, 1038, 1231), (881, 1042, 1256, 1168, 1167, 1166), (1243, 1049, 1244, 1050, 883, 683, 881, 1166, 1043, 1165), (1046, 1055, 1054, 1053, 1052, 1051, 1050, 1047), (1065, 948, 1200, 1206, 1048, 1047, 1050, 1244), (1056, 888, 887, 1054, 1055), (1060, 1059, 1202, 1205, 685), (1060, 685, 1061), (1066, 1065, 1244, 1049), (1067, 1066, 1049, 1243), (1243, 1242, 1068, 1067), (1069, 1231, 1230, 1229, 1070), (1071, 1070, 1229, 1027), (1074, 1073, 1222, 1245), (1075, 1074, 1245, 1246), (1076, 1075, 1246, 1221), (1079, 1078, 980, 979, 789, 678, 946, 1257, 1295, 1198, 1293, 1274, 1273, 1271, 1212, 1211, 1309, 1328, 1331, 1332, 1333, 1247), (867, 1225, 1080, 1079, 1247), (1225, 1207, 1081, 1080), (1248, 1082, 1081, 1207, 1226), (1303, 1210, 1209, 1217, 1083, 1082, 1316, 1319, 1320), (1249, 1250, 1084, 1083, 1251), (1250, 1252, 1085, 1084), (1185, 943, 1085, 1252, 1253), (1184, 1182, 1087, 1086), (1181, 1254, 1177, 1089, 1088), (1176, 1174, 1091, 1090), (1173, 1255, 1169, 1093, 1092), (1168, 1256, 1163, 1095, 1094), (1162, 1157, 1097, 1096), (1156, 1143, 1099, 1098), (1142, 1133, 1101, 1100), (1132, 1129, 1103, 1102), (1128, 1115, 1105, 1104), (1114, 1108, 1107, 1106), (1109, 1062, 1110), (1111, 1120, 1119, 1112), (1118, 1113, 1112, 1119), (1114, 1113, 1117, 1116), (1130, 1129, 1132, 1206, 1205, 1201, 1063, 1062, 1109, 1108, 1114, 1116, 1115, 1128, 1127), (1117, 1113, 1118), (1135, 1131, 1123, 1122, 1136), (1123, 1131, 1124), (1131, 1125, 1124), (1126, 1130, 1127), (1130, 1126, 1125, 1131), (1134, 1131, 1135), (1138, 1148, 1147, 1139), (1146, 1140, 1139, 1147), (1145, 1141, 1140, 1146), (1142, 1141, 1145, 1144), (1132, 1131, 1134, 1133, 1142, 1144, 1143, 1156, 1155, 1158), (1148, 1138, 1137, 1136, 1122, 1121, 1120, 1111, 1058, 1110, 1062, 890, 684, 1160, 1159, 1151, 1150, 1149), (1151, 1159, 1152), (1159, 1153, 1152), (1159, 1158, 1154, 1153), (1154, 1158, 1155), (1158, 1157, 1162, 1161, 1160, 684, 1048, 1206, 1132), (1164, 1163, 1256, 1042, 1242, 1243), (1164, 1243, 1165), (1178, 1177, 1254, 1176, 1175, 1039, 878, 877, 1180, 1179), (1279, 1272, 1266, 1265, 1253, 1252, 1250, 991, 990, 1184, 1183, 1196, 1195, 1194, 1297, 1294, 1290), (1257, 944, 1193, 1258), (1186, 1185, 1259), (1260, 1261, 1262, 1263, 1264, 1265, 1266, 1187, 1186, 1259, 1267, 1268, 1269, 1270, 1271), (1266, 1272, 1188, 1187), (1273, 1274, 1275, 1276, 1277, 1278, 1189, 1188, 1272, 1279, 1280, 1281, 1282, 1283, 1284), (1190, 1189, 1278, 1285), (1286, 1287, 1288, 1289, 1290, 1191, 1190, 1285, 1291, 1292, 1293), (1290, 1294, 1192, 1191), (1198, 1295, 1296, 1258, 1193, 1192, 1294, 1297, 1298, 1299, 1300), (1301, 1302, 1194, 944, 1257), (1257, 946, 1197, 1301), (1201, 1205, 1202), (1044, 976, 981, 982), (983, 1208, 1311, 1317, 1318, 1310, 1226, 1207), (1022, 1208, 1210, 1303, 1304, 1305, 1306, 1307, 1308, 1309), (1309, 1211, 984, 1218, 1022), (1271, 1213, 1212), (1271, 1270, 1214, 1213), (1269, 1215, 1214, 1270), (1268, 1251, 1216, 1215, 1269), (1251, 1083, 1217, 1216), (1245, 1222, 1221, 1246), (1226, 867, 1247, 1248), (1226, 1310, 1227), (1311, 1208, 1022, 1228), (1233, 1232, 1037, 1312), (1234, 1233, 1312, 1241), (1241, 1240, 1235, 1234), (1240, 1313, 1236, 1235), (1237, 1236, 1313, 1239, 1041, 1238), (1082, 1248, 1314, 1315, 1316), (1253, 1249, 1251, 1185), (1257, 1258, 1296), (1259, 1185, 1251, 1267), (1271, 1273, 1284, 1260), (1261, 1260, 1284, 1283, 1286, 1300, 1299, 1301, 1197, 1196, 1183, 1023, 868, 991, 1250, 1249, 1253), (1253, 1262, 1261), (1253, 1263, 1262), (1263, 1253, 1264), (1264, 1253, 1265), (1251, 1268, 1267), (1293, 1292, 1275, 1274), (1275, 1292, 1276), (1276, 1292, 1291, 1277), (1285, 1278, 1277, 1291), (1290, 1289, 1280, 1279), (1288, 1281, 1280, 1289), (1281, 1288, 1287, 1282), (1282, 1287, 1286, 1283), (1293, 1198, 1300, 1286), (1295, 1257, 1296), (1194, 1302, 1298, 1297), (1298, 1302, 1301, 1299), (1303, 1321, 1322, 1304), (1304, 1322, 1323, 1305), (1305, 1323, 1324, 1306), (1306, 1324, 1325, 1307), (1307, 1326, 1327, 1308), (1309, 1308, 1327, 1328), (1329, 1248, 1247, 1330), (1314, 1248, 1334), (1321, 1303, 1320), (1307, 1325, 1326), (1335, 1248, 1329), (1330, 1247, 1336), (1336, 1247, 1333), (1334, 1248, 1337), (1337, 1248, 1335), (1019, 1018, 1227, 1310, 1318, 1315, 1314, 1334, 1337, 1335, 1329, 1330, 1336, 1333, 1332), (1332, 1331, 1020, 1019), (1318, 1317, 1319, 1316, 1315), (1331, 1328, 1327, 1326, 1325, 1324, 1323, 1322, 1321, 1320, 1319, 1317, 1311, 1228, 1021, 1020), (1338, 1339, 1340, 1341, 1342, 1343, 1344, 1345, 1346, 1347), (1348, 1338, 1347, 1349), (1348, 1350, 1339, 1338), (1350, 1351, 1340, 1339), (1341, 1340, 1351, 1352), (1342, 1341, 1352, 1353), (1353, 1354, 1343, 1342), (1354, 1355, 1344, 1343), (1345, 1344, 1355, 1356), (1356, 1357, 1346, 1345), (1347, 1346, 1357, 1349), (1349, 1357, 1356, 1355, 1354, 1353, 1352, 1351, 1350, 1348), (1358, 1359, 1360, 1361, 1362, 1363), (1364, 1365, 1358, 1363), (1365, 1366, 1359, 1358), (1360, 1359, 1366, 1367), (1361, 1360, 1367, 1368), (1362, 1361, 1368, 1369), (1363, 1362, 1369, 1364), (1364, 1369, 1368, 1367, 1366, 1365)])
me_cube_001.materials.append(mat_material)
me_cube_001.use_remesh_preserve_volume = False
me_cube_001.use_remesh_preserve_attributes = False
me_cube_001.use_mirror_vertex_groups = False
me_cube_001.update()

# ---- objects
ob_plane_006 = bpy.data.objects.new('Plane.006', me_plane_006)
ob_plane_005 = bpy.data.objects.new('Plane.005', me_plane_005)
ob_plane_004 = bpy.data.objects.new('Plane.004', me_plane_004)
ob_plane_003 = bpy.data.objects.new('Plane.003', me_plane_003)
ob_plane_002 = bpy.data.objects.new('Plane.002', me_plane_002)
ob_plane_001 = bpy.data.objects.new('Plane.001', me_plane_001)
ob_plane = bpy.data.objects.new('Plane', me_plane)
ob_avitrail = bpy.data.objects.new('.avitrail', me_cube_045)
ob_verre_021 = bpy.data.objects.new('.verre.021', me_cube_044)
ob_verre_020 = bpy.data.objects.new('.verre.020', me_cube_043)
ob_verre_019 = bpy.data.objects.new('.verre.019', me_cube_042)
ob_verre_018 = bpy.data.objects.new('.verre.018', me_cube_041)
ob_verre_017 = bpy.data.objects.new('.verre.017', me_cube_040)
ob_verre_016 = bpy.data.objects.new('.verre.016', me_cube_039)
ob_verre_015 = bpy.data.objects.new('.verre.015', me_cube_038)
ob_verre_014 = bpy.data.objects.new('.verre.014', me_cube_037)
ob_verre_013 = bpy.data.objects.new('.verre.013', me_cube_036)
ob_verre_012 = bpy.data.objects.new('.verre.012', me_cube_035)
ob_verre_011 = bpy.data.objects.new('.verre.011', me_cube_034)
ob_verre_010 = bpy.data.objects.new('.verre.010', me_cube_033)
ob_verre_009 = bpy.data.objects.new('.verre.009', me_cube_032)
ob_verre_008 = bpy.data.objects.new('.verre.008', me_cube_031)
ob_verre_007 = bpy.data.objects.new('.verre.007', me_cube_030)
ob_verre_006 = bpy.data.objects.new('.verre.006', me_cube_029)
ob_verre_005 = bpy.data.objects.new('.verre.005', me_cube_028)
ob_verre_004 = bpy.data.objects.new('.verre.004', me_cube_027)
ob_verre_003 = bpy.data.objects.new('.verre.003', me_cube_025)
ob_verre_002 = bpy.data.objects.new('.verre.002', me_cube_024)
ob_verre_001 = bpy.data.objects.new('.verre.001', me_cube_023)
ob_verre = bpy.data.objects.new('.verre', me_cube_022)
ob_fenetre = bpy.data.objects.new('.fenetre', me_cube_021)
ob_cube_018 = bpy.data.objects.new('Cube.018', me_cube_018)
ob_cube_017 = bpy.data.objects.new('Cube.017', me_cube_017)
ob_cube_016 = bpy.data.objects.new('Cube.016', me_cube_016)
ob_cube_015 = bpy.data.objects.new('Cube.015', me_cube_015)
ob_cube_014 = bpy.data.objects.new('Cube.014', me_cube_014)
ob_cube_013 = bpy.data.objects.new('Cube.013', me_cube_013)
ob_cube_012 = bpy.data.objects.new('Cube.012', me_cube_012)
ob_cube_011 = bpy.data.objects.new('Cube.011', me_cube_011)
ob_cube_010 = bpy.data.objects.new('Cube.010', me_cube_010)
ob_cube_009 = bpy.data.objects.new('Cube.009', me_cube_009)
ob_cube_008 = bpy.data.objects.new('Cube.008', me_cube_008)
ob_cube_007 = bpy.data.objects.new('Cube.007', me_cube_007)
ob_cube_006 = bpy.data.objects.new('Cube.006', me_cube_006)
ob_cube_005 = bpy.data.objects.new('Cube.005', me_cube_005)
ob_cube_004 = bpy.data.objects.new('Cube.004', me_cube_004)
ob_cube_003 = bpy.data.objects.new('Cube.003', me_cube_003)
ob_cube_002 = bpy.data.objects.new('Cube.002', me_cube_002)
ob_cube = bpy.data.objects.new('Cube', me_cube)
ob_cube_001 = bpy.data.objects.new('Cube.001', me_cube_001)
ob_lamp = bpy.data.objects.new('Lamp', light_lamp)
ob_camera = bpy.data.objects.new('Camera', cam_camera)

# ---- transforms, parenting, visibility, modifiers, constraints
ob_plane_006.location = (2.646, 1.102, 0.08327)
ob_plane_006.scale = (0.135, 0.395, 1.0)
ob_plane_006.lineart.crease_threshold = 0.0
ob_plane_005.location = (0.1427, 0.03374, 0.0)
ob_plane_005.rotation_euler = (0.0, 0.0, 1.571)
ob_plane_005.scale = (2.465, 4.905, 1.0)
ob_plane_005.lineart.crease_threshold = 0.0
ob_plane_004.location = (5.086, 0.03374, 0.08327)
ob_plane_004.rotation_euler = (0.0, 0.0, 1.571)
ob_plane_004.scale = (2.215, 0.395, 1.0)
ob_plane_004.lineart.crease_threshold = 0.0
ob_plane_003.location = (-5.086, 0.03374, 0.08327)
ob_plane_003.rotation_euler = (0.0, 0.0, 1.571)
ob_plane_003.scale = (2.215, 0.395, 1.0)
ob_plane_003.lineart.crease_threshold = 0.0
ob_plane_002.location = (0.03859, -1.754, 0.08327)
ob_plane_002.scale = (5.285, 0.395, 1.0)
ob_plane_002.lineart.crease_threshold = 0.0
ob_plane_001.location = (0.08355, 2.175, 0.08327)
ob_plane_001.scale = (5.285, 0.785, 1.0)
ob_plane_001.lineart.crease_threshold = 0.0
ob_plane.location = (2.655, 1.375, 0.08327)
ob_plane.scale = (0.425, 0.395, 1.0)
ob_plane.lineart.crease_threshold = 0.0
ob_avitrail.location = (-3.901, 2.667, 0.4189)
ob_avitrail.rotation_euler = (0.0, 0.0, 1.571)
ob_avitrail.scale = (0.12, 0.08, 0.03)
ob_avitrail.lineart.crease_threshold = 0.0
ob_verre_021.location = (4.685, -0.746, 0.3188)
ob_verre_021.scale = (0.01, 0.085, 0.14)
ob_verre_021.lineart.crease_threshold = 0.0
ob_verre_020.location = (-4.675, -0.8104, 0.3188)
ob_verre_020.scale = (0.01, 0.085, 0.14)
ob_verre_020.lineart.crease_threshold = 0.0
ob_verre_019.location = (4.047, -1.371, 0.3188)
ob_verre_019.rotation_euler = (0.0, 0.0, 1.571)
ob_verre_019.scale = (0.01, 0.085, 0.14)
ob_verre_019.lineart.crease_threshold = 0.0
ob_verre_018.location = (3.311, -1.371, 0.3188)
ob_verre_018.rotation_euler = (0.0, 0.0, 1.571)
ob_verre_018.scale = (0.01, 0.085, 0.14)
ob_verre_018.lineart.crease_threshold = 0.0
ob_verre_017.location = (1.898, -1.371, 0.3188)
ob_verre_017.rotation_euler = (0.0, 0.0, 1.571)
ob_verre_017.scale = (0.01, 0.085, 0.14)
ob_verre_017.lineart.crease_threshold = 0.0
ob_verre_016.location = (0.9691, -1.371, 0.3188)
ob_verre_016.rotation_euler = (0.0, 0.0, 1.571)
ob_verre_016.scale = (0.01, 0.085, 0.14)
ob_verre_016.lineart.crease_threshold = 0.0
ob_verre_015.location = (0.3048, -1.371, 0.3188)
ob_verre_015.rotation_euler = (0.0, 0.0, 1.571)
ob_verre_015.scale = (0.01, 0.085, 0.14)
ob_verre_015.lineart.crease_threshold = 0.0
ob_verre_014.location = (-0.366, -1.371, 0.3188)
ob_verre_014.rotation_euler = (0.0, 0.0, 1.571)
ob_verre_014.scale = (0.01, 0.085, 0.14)
ob_verre_014.lineart.crease_threshold = 0.0
ob_verre_013.location = (-1.675, -1.371, 0.3188)
ob_verre_013.rotation_euler = (0.0, 0.0, 1.571)
ob_verre_013.scale = (0.01, 0.085, 0.14)
ob_verre_013.lineart.crease_threshold = 0.0
ob_verre_012.location = (-2.54, -1.371, 0.3188)
ob_verre_012.rotation_euler = (0.0, 0.0, 1.571)
ob_verre_012.scale = (0.01, 0.085, 0.14)
ob_verre_012.lineart.crease_threshold = 0.0
ob_verre_011.location = (-4.244, -1.371, 0.3188)
ob_verre_011.rotation_euler = (0.0, 0.0, 1.571)
ob_verre_011.scale = (0.01, 0.085, 0.14)
ob_verre_011.lineart.crease_threshold = 0.0
ob_verre_010.location = (-3.627, -1.371, 0.3188)
ob_verre_010.rotation_euler = (0.0, 0.0, 1.571)
ob_verre_010.scale = (0.01, 0.085, 0.14)
ob_verre_010.lineart.crease_threshold = 0.0
ob_verre_009.location = (-4.675, -0.8104, 0.3188)
ob_verre_009.scale = (0.01, 0.085, 0.14)
ob_verre_009.lineart.crease_threshold = 0.0
ob_verre_008.location = (-4.675, 0.6923, 0.3188)
ob_verre_008.scale = (0.01, 0.085, 0.14)
ob_verre_008.lineart.crease_threshold = 0.0
ob_verre_007.location = (-3.688, 1.378, 0.3188)
ob_verre_007.rotation_euler = (0.0, 0.0, 1.571)
ob_verre_007.scale = (0.01, 0.085, 0.14)
ob_verre_007.lineart.crease_threshold = 0.0
ob_verre_006.location = (-2.959, 1.378, 0.3188)
ob_verre_006.rotation_euler = (0.0, 0.0, 1.571)
ob_verre_006.scale = (0.01, 0.085, 0.14)
ob_verre_006.lineart.crease_threshold = 0.0
ob_verre_005.location = (-2.166, 1.378, 0.3188)
ob_verre_005.rotation_euler = (0.0, 0.0, 1.571)
ob_verre_005.scale = (0.01, 0.085, 0.14)
ob_verre_005.lineart.crease_threshold = 0.0
ob_verre_004.location = (-0.9489, 1.39, 0.3188)
ob_verre_004.rotation_euler = (0.0, 0.0, 1.571)
ob_verre_004.scale = (0.01, 0.085, 0.14)
ob_verre_004.lineart.crease_threshold = 0.0
ob_verre_003.location = (-0.1571, 1.39, 0.3188)
ob_verre_003.rotation_euler = (0.0, 0.0, 1.571)
ob_verre_003.scale = (0.01, 0.085, 0.14)
ob_verre_003.lineart.crease_threshold = 0.0
ob_verre_002.location = (0.7946, 1.39, 0.3188)
ob_verre_002.rotation_euler = (0.0, 0.0, 1.571)
ob_verre_002.scale = (0.01, 0.085, 0.14)
ob_verre_002.lineart.crease_threshold = 0.0
ob_verre_001.location = (1.389, 1.39, 0.3188)
ob_verre_001.rotation_euler = (0.0, 0.0, 1.571)
ob_verre_001.scale = (0.01, 0.085, 0.14)
ob_verre_001.lineart.crease_threshold = 0.0
ob_verre.location = (2.01, 1.39, 0.3188)
ob_verre.rotation_euler = (0.0, 0.0, 1.571)
ob_verre.scale = (0.01, 0.085, 0.14)
ob_verre.lineart.crease_threshold = 0.0
ob_fenetre.location = (4.745, 2.764, 0.3186)
ob_fenetre.rotation_euler = (0.0, 0.0, 1.571)
ob_fenetre.scale = (0.08, 0.12, 0.13)
ob_fenetre.lineart.crease_threshold = 0.0
ob_cube_018.location = (2.913, 0.4144, 0.25)
ob_cube_018.lock_rotations_4d = False
ob_cube_018.empty_display_type = 'ARROWS'
ob_cube_018.lineart.crease_threshold = 0.0
ob_cube_017.location = (2.913, 0.453, 0.235)
ob_cube_017.lock_rotations_4d = False
ob_cube_017.empty_display_type = 'ARROWS'
ob_cube_017.lineart.crease_threshold = 0.0
ob_cube_016.location = (2.913, 0.4915, 0.22)
ob_cube_016.lock_rotations_4d = False
ob_cube_016.empty_display_type = 'ARROWS'
ob_cube_016.lineart.crease_threshold = 0.0
ob_cube_015.location = (2.913, 0.5305, 0.206)
ob_cube_015.lock_rotations_4d = False
ob_cube_015.empty_display_type = 'ARROWS'
ob_cube_015.lineart.crease_threshold = 0.0
ob_cube_014.location = (2.913, 0.5692, 0.192)
ob_cube_014.lock_rotations_4d = False
ob_cube_014.empty_display_type = 'ARROWS'
ob_cube_014.lineart.crease_threshold = 0.0
ob_cube_013.location = (2.913, 0.6074, 0.178)
ob_cube_013.lock_rotations_4d = False
ob_cube_013.empty_display_type = 'ARROWS'
ob_cube_013.lineart.crease_threshold = 0.0
ob_cube_012.location = (2.913, 0.6458, 0.164)
ob_cube_012.lock_rotations_4d = False
ob_cube_012.empty_display_type = 'ARROWS'
ob_cube_012.lineart.crease_threshold = 0.0
ob_cube_011.location = (2.913, 0.6836, 0.15)
ob_cube_011.lock_rotations_4d = False
ob_cube_011.empty_display_type = 'ARROWS'
ob_cube_011.lineart.crease_threshold = 0.0
ob_cube_010.location = (2.913, 0.7224, 0.136)
ob_cube_010.lock_rotations_4d = False
ob_cube_010.empty_display_type = 'ARROWS'
ob_cube_010.lineart.crease_threshold = 0.0
ob_cube_009.location = (2.913, 0.7623, 0.122)
ob_cube_009.lock_rotations_4d = False
ob_cube_009.empty_display_type = 'ARROWS'
ob_cube_009.lineart.crease_threshold = 0.0
ob_cube_008.location = (2.913, 0.8036, 0.108)
ob_cube_008.lock_rotations_4d = False
ob_cube_008.empty_display_type = 'ARROWS'
ob_cube_008.lineart.crease_threshold = 0.0
ob_cube_007.location = (2.913, 0.8432, 0.094)
ob_cube_007.lock_rotations_4d = False
ob_cube_007.empty_display_type = 'ARROWS'
ob_cube_007.lineart.crease_threshold = 0.0
ob_cube_006.location = (2.913, 0.8825, 0.08)
ob_cube_006.lock_rotations_4d = False
ob_cube_006.empty_display_type = 'ARROWS'
ob_cube_006.lineart.crease_threshold = 0.0
ob_cube_005.location = (2.913, 0.9222, 0.066)
ob_cube_005.lock_rotations_4d = False
ob_cube_005.empty_display_type = 'ARROWS'
ob_cube_005.lineart.crease_threshold = 0.0
ob_cube_004.location = (2.913, 0.9617, 0.05368)
ob_cube_004.lock_rotations_4d = False
ob_cube_004.empty_display_type = 'ARROWS'
ob_cube_004.lineart.crease_threshold = 0.0
ob_cube_003.location = (2.371, 0.9617, 0.042)
ob_cube_003.lock_rotations_4d = False
ob_cube_003.empty_display_type = 'ARROWS'
ob_cube_003.lineart.crease_threshold = 0.0
ob_cube_002.location = (2.371, 0.9221, 0.028)
ob_cube_002.lock_rotations_4d = False
ob_cube_002.empty_display_type = 'ARROWS'
ob_cube_002.lineart.crease_threshold = 0.0
ob_cube.location = (2.371, 0.8826, 0.014)
ob_cube.lock_rotations_4d = False
ob_cube.empty_display_type = 'ARROWS'
ob_cube.lineart.crease_threshold = 0.0
ob_cube_001.location = (0.0, 0.0, 0.25)
ob_cube_001.lock_rotations_4d = False
ob_cube_001.empty_display_type = 'ARROWS'
ob_cube_001.lineart.crease_threshold = 0.0
ob_lamp.location = (3.159, 2.616, 1.864)
ob_lamp.rotation_euler = (0.6503, 0.05522, 1.866)
ob_lamp.lock_rotations_4d = False
ob_lamp.empty_display_type = 'ARROWS'
ob_lamp.color = (0.0, 0.0, 0.0, 0.0)
ob_lamp.lineart.crease_threshold = 0.0
ob_camera.location = (7.481, -6.508, 5.344)
ob_camera.rotation_euler = (1.109, 0.01082, 0.8149)
ob_camera.lock_rotations_4d = False
ob_camera.empty_display_type = 'ARROWS'
ob_camera.color = (0.0, 0.0, 0.0, 0.0)
ob_camera.display_type = 'WIRE'
ob_camera.lineart.crease_threshold = 0.0

# ---- collection membership
col_collection_1.objects.link(ob_plane_006)
col_collection_1.objects.link(ob_plane_005)
col_collection_1.objects.link(ob_plane_004)
col_collection_1.objects.link(ob_plane_003)
col_collection_1.objects.link(ob_plane_002)
col_collection_1.objects.link(ob_plane_001)
col_collection_1.objects.link(ob_plane)
col_collection_1.objects.link(ob_avitrail)
col_collection_1.objects.link(ob_verre_021)
col_collection_1.objects.link(ob_verre_020)
col_collection_1.objects.link(ob_verre_019)
col_collection_1.objects.link(ob_verre_018)
col_collection_1.objects.link(ob_verre_017)
col_collection_1.objects.link(ob_verre_016)
col_collection_1.objects.link(ob_verre_015)
col_collection_1.objects.link(ob_verre_014)
col_collection_1.objects.link(ob_verre_013)
col_collection_1.objects.link(ob_verre_012)
col_collection_1.objects.link(ob_verre_011)
col_collection_1.objects.link(ob_verre_010)
col_collection_1.objects.link(ob_verre_009)
col_collection_1.objects.link(ob_verre_008)
col_collection_1.objects.link(ob_verre_007)
col_collection_1.objects.link(ob_verre_006)
col_collection_1.objects.link(ob_verre_005)
col_collection_1.objects.link(ob_verre_004)
col_collection_1.objects.link(ob_verre_003)
col_collection_1.objects.link(ob_verre_002)
col_collection_1.objects.link(ob_verre_001)
col_collection_1.objects.link(ob_verre)
col_collection_1.objects.link(ob_fenetre)
col_collection_1.objects.link(ob_cube_018)
col_collection_1.objects.link(ob_cube_017)
col_collection_1.objects.link(ob_cube_016)
col_collection_1.objects.link(ob_cube_015)
col_collection_1.objects.link(ob_cube_014)
col_collection_1.objects.link(ob_cube_013)
col_collection_1.objects.link(ob_cube_012)
col_collection_1.objects.link(ob_cube_011)
col_collection_1.objects.link(ob_cube_010)
col_collection_1.objects.link(ob_cube_009)
col_collection_1.objects.link(ob_cube_008)
col_collection_1.objects.link(ob_cube_007)
col_collection_1.objects.link(ob_cube_006)
col_collection_1.objects.link(ob_cube_005)
col_collection_1.objects.link(ob_cube_004)
col_collection_1.objects.link(ob_cube_003)
col_collection_1.objects.link(ob_cube_002)
col_collection_1.objects.link(ob_cube)
col_collection_1.objects.link(ob_cube_001)
col_collection_1.objects.link(ob_lamp)
col_collection_1.objects.link(ob_camera)

# ---- scene / render settings (as saved in the file)
scene.camera = ob_camera
scene.frame_start = 1; scene.frame_end = 250; scene.frame_set(0)
scene.render.engine = 'BLENDER_EEVEE_NEXT'
scene.render.resolution_percentage = 50
scene.render.dither_intensity = 0.0
scene.cycles.use_denoising = False
scene.cycles.samples = 10
scene.cycles.sampling_pattern = 'TABULATED_SOBOL'
scene.cycles.light_sampling_threshold = 0.0
scene.cycles.use_adaptive_sampling = False
scene.cycles.use_light_tree = False
scene.cycles.blur_glossy = 0.0
scene.cycles.pixel_filter_type = 'GAUSSIAN'
scene.cycles.sample_clamp_indirect = 0.0
scene.view_settings.view_transform = 'Standard'
bpy.context.view_layer.update()
